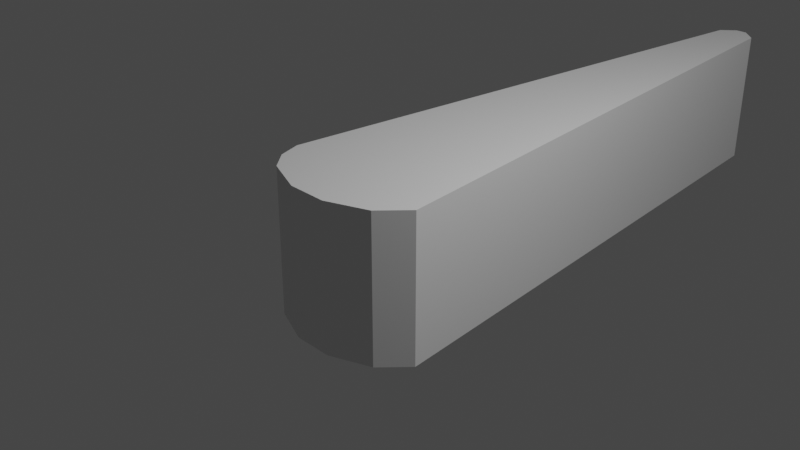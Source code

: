 # Source: Flipper.blend  (saved by Blender 3.3.6; exported with 4.5.12 LTS)
import bpy
from mathutils import Matrix  # noqa: F401  (used for matrix-valued properties, if any)

bpy.ops.wm.read_factory_settings(use_empty=True)
scene = bpy.context.scene
scene.name = 'Scene'

# ---- collections
col_collection = bpy.data.collections.new('Collection'); scene.collection.children.link(col_collection)

# ---- materials (node trees are filled in below, after node groups)
mat_material = bpy.data.materials.new('Material')
mat_material.alpha_threshold = 0.0
mat_material.use_transparent_shadow = False
mat_material.roughness = 0.5
mat_material.line_color = (0.0, 0.0, 0.0, 1.0)

# ---- material node trees
mat_material.use_nodes = True; mat_material.node_tree.nodes.clear()
_N = mat_material.node_tree.nodes; _L = mat_material.node_tree.links
n0 = _N.new('ShaderNodeOutputMaterial'); n0.name = 'Material Output'; n0.location = (300, 300)
n1 = _N.new('ShaderNodeBsdfPrincipled'); n1.name = 'Principled BSDF'; n1.location = (10, 300)
n1.distribution = 'GGX'
n1.subsurface_method = 'RANDOM_WALK_SKIN'
n1.inputs[3].default_value = 1.45
n1.inputs[27].default_value = (0.0, 0.0, 0.0, 1.0)
n1.inputs[28].default_value = 1.0
_L.new(n1.outputs[0], n0.inputs[0])
n0.is_active_output = True

# ---- world
world_world = bpy.data.worlds.new('World'); scene.world = world_world
world_world.use_nodes = True; world_world.node_tree.nodes.clear()
_N = world_world.node_tree.nodes; _L = world_world.node_tree.links
n0 = _N.new('ShaderNodeOutputWorld'); n0.name = 'World Output'; n0.location = (300, 300)
n1 = _N.new('ShaderNodeBackground'); n1.name = 'Background'; n1.location = (10, 300)
n1.inputs[0].default_value = (0.05088, 0.05088, 0.05088, 1.0)
_L.new(n1.outputs[0], n0.inputs[0])
n0.is_active_output = True
world_world.color = (0.05088, 0.05088, 0.05088)
world_world.use_sun_shadow = False
world_world.sun_shadow_jitter_overblur = 0.0

# ---- cameras
cam_camera = bpy.data.cameras.new('Camera')
cam_camera.clip_end = 100.0
cam_camera.ortho_scale = 7.314

# ---- lights
light_light = bpy.data.lights.new('Light', 'POINT')
light_light.transmission_factor = 0.0
light_light.energy = 1000.0
light_light.shadow_soft_size = 0.1
light_light.shadow_maximum_resolution = 0.006
light_light.use_absolute_resolution = True

# ---- meshes
me_cube = bpy.data.meshes.new('Cube')
me_cube.from_pydata([(-0.5786, 0.349, 0.6667), (0.4883, 1.379, 0.6667), (0.05919, 6.273, -1.0), (0.2396, 6.11, -1.0), (0.2363, 1.331, 0.6667), (-0.01566, 1.282, 0.6667), (-0.2379, 6.126, -1.0), (-0.07511, 6.273, -1.0), (-0.2677, 1.233, 0.6667), (-0.5196, 1.184, 0.6667), (0.9679, -0.7001, -1.0), (0.6984, -1.0, -1.0), (0.4273, 2.227, 0.6667), (-0.6751, -1.0, -1.0), (0.2053, 2.175, 0.6667), (-0.0167, 2.123, 0.6667), (0.2355, -1.183, -1.0), (-0.2122, -1.183, -1.0), (-0.2387, 2.071, 0.6667), (-0.4607, 2.019, 0.6667), (-0.8655, -0.7881, -1.0), (-0.9496, -0.5284, -1.0), (0.9224, -0.2745, -1.0), (0.8769, 0.1512, -1.0), (0.8314, 0.5768, -1.0), (0.7858, 1.003, -1.0), (0.7403, 1.428, -1.0), (0.6948, 1.854, -1.0), (0.6493, 2.28, -1.0), (0.6038, 2.705, -1.0), (0.5582, 3.131, -1.0), (0.5127, 3.557, -1.0), (0.4672, 3.982, -1.0), (0.4217, 4.408, -1.0), (0.3761, 4.834, -1.0), (0.3306, 5.259, -1.0), (0.2851, 5.685, -1.0), (0.3662, 3.076, 0.6667), (0.1742, 3.02, 0.6667), (-0.01774, 2.965, 0.6667), (-0.2097, 2.91, 0.6667), (-0.4017, 2.854, 0.6667), (0.3052, 3.924, 0.6667), (0.1432, 3.865, 0.6667), (-0.01879, 3.806, 0.6667), (-0.1808, 3.748, 0.6667), (-0.3428, 3.689, 0.6667), (0.2441, 4.772, 0.6667), (0.1122, 4.71, 0.6667), (-0.01983, 4.648, 0.6667), (-0.1518, 4.586, 0.6667), (-0.2838, 4.524, 0.6667), (0.1831, 5.62, 0.6667), (0.08112, 5.555, 0.6667), (-0.02087, 5.49, 0.6667), (-0.1229, 5.425, 0.6667), (-0.2248, 5.36, 0.6667), (0.009678, 6.248, 0.6667), (-0.03983, 6.224, 0.6667), (-0.08934, 6.199, 0.6667), (-0.1389, 6.175, 0.6667), (-0.1884, 6.151, 0.6667), (0.1609, -1.183, -1.0), (0.08628, -1.183, -1.0), (0.01165, -1.183, -1.0), (-0.06297, -1.183, -1.0), (-0.1376, -1.183, -1.0), (-0.2824, 5.71, -1.0), (-0.3268, 5.294, -1.0), (-0.3713, 4.879, -1.0), (-0.4158, 4.463, -1.0), (-0.4603, 4.047, -1.0), (-0.5048, 3.631, -1.0), (-0.5492, 3.215, -1.0), (-0.5937, 2.799, -1.0), (-0.6382, 2.383, -1.0), (-0.6827, 1.967, -1.0), (-0.7272, 1.551, -1.0), (-0.7716, 1.135, -1.0), (-0.8161, 0.7194, -1.0), (-0.8606, 0.3035, -1.0), (-0.9051, -0.1124, -1.0), (0.2396, 6.11, 0.6667), (0.2396, 6.11, 0.3333), (0.2396, 6.11, -2.98e-08), (0.2396, 6.11, -0.3333), (0.2396, 6.11, -0.6667), (0.05919, 6.273, -0.6667), (0.05919, 6.273, -0.3333), (0.05919, 6.273, 2.98e-08), (0.05919, 6.273, 0.3333), (0.05919, 6.273, 0.6667), (-0.07511, 6.273, 0.6667), (-0.07511, 6.273, 0.3333), (-0.07511, 6.273, -2.98e-08), (-0.07511, 6.273, -0.3333), (-0.07511, 6.273, -0.6667), (-0.2379, 6.126, -0.6667), (-0.2379, 6.126, -0.3333), (-0.2379, 6.126, 2.98e-08), (-0.2379, 6.126, 0.3333), (-0.2379, 6.126, 0.6667), (0.6984, -1.0, 0.6667), (0.6984, -1.0, 0.3333), (0.6984, -1.0, -2.98e-08), (0.6984, -1.0, -0.3333), (0.6984, -1.0, -0.6667), (0.9679, -0.7001, -0.6667), (0.9679, -0.7001, -0.3333), (0.9679, -0.7001, 2.98e-08), (0.9679, -0.7001, 0.3333), (0.9679, -0.7001, 0.6667), (-0.6751, -1.0, -0.6667), (-0.6751, -1.0, -0.3333), (-0.6751, -1.0, 2.98e-08), (-0.6751, -1.0, 0.3333), (-0.6751, -1.0, 0.6667), (-0.2122, -1.183, 0.6667), (-0.2122, -1.183, 0.3333), (-0.2122, -1.183, -2.98e-08), (-0.2122, -1.183, -0.3333), (-0.2122, -1.183, -0.6667), (0.2355, -1.183, -0.6667), (0.2355, -1.183, -0.3333), (0.2355, -1.183, 2.98e-08), (0.2355, -1.183, 0.3333), (0.2355, -1.183, 0.6667), (-0.9496, -0.5284, 0.6667), (-0.9496, -0.5284, 0.3333), (-0.9496, -0.5284, -2.98e-08), (-0.9496, -0.5284, -0.3333), (-0.9496, -0.5284, -0.6667), (-0.8655, -0.7881, -0.6667), (-0.8655, -0.7881, -0.3333), (-0.8655, -0.7881, 2.98e-08), (-0.8655, -0.7881, 0.3333), (-0.8655, -0.7881, 0.6667), (0.2851, 5.685, 0.6667), (0.2851, 5.685, 0.3333), (0.2851, 5.685, -2.98e-08), (0.2851, 5.685, -0.3333), (0.2851, 5.685, -0.6667), (0.3306, 5.259, 0.6667), (0.3306, 5.259, 0.3333), (0.3306, 5.259, -2.98e-08), (0.3306, 5.259, -0.3333), (0.3306, 5.259, -0.6667), (0.3761, 4.834, 0.6667), (0.3761, 4.834, 0.3333), (0.3761, 4.834, -2.98e-08), (0.3761, 4.834, -0.3333), (0.3761, 4.834, -0.6667), (0.4217, 4.408, 0.6667), (0.4217, 4.408, 0.3333), (0.4217, 4.408, -2.98e-08), (0.4217, 4.408, -0.3333), (0.4217, 4.408, -0.6667), (0.4672, 3.982, 0.6667), (0.4672, 3.982, 0.3333), (0.4672, 3.982, -2.98e-08), (0.4672, 3.982, -0.3333), (0.4672, 3.982, -0.6667), (0.5127, 3.557, 0.6667), (0.5127, 3.557, 0.3333), (0.5127, 3.557, -2.98e-08), (0.5127, 3.557, -0.3333), (0.5127, 3.557, -0.6667), (0.5582, 3.131, 0.6667), (0.5582, 3.131, 0.3333), (0.5582, 3.131, -2.98e-08), (0.5582, 3.131, -0.3333), (0.5582, 3.131, -0.6667), (0.6038, 2.705, 0.6667), (0.6038, 2.705, 0.3333), (0.6038, 2.705, -2.98e-08), (0.6038, 2.705, -0.3333), (0.6038, 2.705, -0.6667), (0.6493, 2.28, 0.6667), (0.6493, 2.28, 0.3333), (0.6493, 2.28, -2.98e-08), (0.6493, 2.28, -0.3333), (0.6493, 2.28, -0.6667), (0.6948, 1.854, 0.6667), (0.6948, 1.854, 0.3333), (0.6948, 1.854, -2.98e-08), (0.6948, 1.854, -0.3333), (0.6948, 1.854, -0.6667), (0.7403, 1.428, 0.6667), (0.7403, 1.428, 0.3333), (0.7403, 1.428, -2.98e-08), (0.7403, 1.428, -0.3333), (0.7403, 1.428, -0.6667), (0.7858, 1.003, 0.6667), (0.7858, 1.003, 0.3333), (0.7858, 1.003, -2.98e-08), (0.7858, 1.003, -0.3333), (0.7858, 1.003, -0.6667), (0.8314, 0.5768, 0.6667), (0.8314, 0.5768, 0.3333), (0.8314, 0.5768, -2.98e-08), (0.8314, 0.5768, -0.3333), (0.8314, 0.5768, -0.6667), (0.8769, 0.1512, 0.6667), (0.8769, 0.1512, 0.3333), (0.8769, 0.1512, -2.98e-08), (0.8769, 0.1512, -0.3333), (0.8769, 0.1512, -0.6667), (0.9224, -0.2745, 0.6667), (0.9224, -0.2745, 0.3333), (0.9224, -0.2745, -2.98e-08), (0.9224, -0.2745, -0.3333), (0.9224, -0.2745, -0.6667), (-0.9051, -0.1124, 0.6667), (-0.9051, -0.1124, 0.3333), (-0.9051, -0.1124, -2.98e-08), (-0.9051, -0.1124, -0.3333), (-0.9051, -0.1124, -0.6667), (-0.8606, 0.3035, 0.6667), (-0.8606, 0.3035, 0.3333), (-0.8606, 0.3035, -2.98e-08), (-0.8606, 0.3035, -0.3333), (-0.8606, 0.3035, -0.6667), (-0.8161, 0.7194, 0.6667), (-0.8161, 0.7194, 0.3333), (-0.8161, 0.7194, -2.98e-08), (-0.8161, 0.7194, -0.3333), (-0.8161, 0.7194, -0.6667), (-0.7716, 1.135, 0.6667), (-0.7716, 1.135, 0.3333), (-0.7716, 1.135, -2.98e-08), (-0.7716, 1.135, -0.3333), (-0.7716, 1.135, -0.6667), (-0.7272, 1.551, 0.6667), (-0.7272, 1.551, 0.3333), (-0.7272, 1.551, -2.98e-08), (-0.7272, 1.551, -0.3333), (-0.7272, 1.551, -0.6667), (-0.6827, 1.967, 0.6667), (-0.6827, 1.967, 0.3333), (-0.6827, 1.967, -2.98e-08), (-0.6827, 1.967, -0.3333), (-0.6827, 1.967, -0.6667), (-0.6382, 2.383, 0.6667), (-0.6382, 2.383, 0.3333), (-0.6382, 2.383, -2.98e-08), (-0.6382, 2.383, -0.3333), (-0.6382, 2.383, -0.6667), (-0.5937, 2.799, 0.6667), (-0.5937, 2.799, 0.3333), (-0.5937, 2.799, -2.98e-08), (-0.5937, 2.799, -0.3333), (-0.5937, 2.799, -0.6667), (-0.5492, 3.215, 0.6667), (-0.5492, 3.215, 0.3333), (-0.5492, 3.215, -2.98e-08), (-0.5492, 3.215, -0.3333), (-0.5492, 3.215, -0.6667), (-0.5048, 3.631, 0.6667), (-0.5048, 3.631, 0.3333), (-0.5048, 3.631, -2.98e-08), (-0.5048, 3.631, -0.3333), (-0.5048, 3.631, -0.6667), (-0.4603, 4.047, 0.6667), (-0.4603, 4.047, 0.3333), (-0.4603, 4.047, -2.98e-08), (-0.4603, 4.047, -0.3333), (-0.4603, 4.047, -0.6667), (-0.4158, 4.463, 0.6667), (-0.4158, 4.463, 0.3333), (-0.4158, 4.463, -2.98e-08), (-0.4158, 4.463, -0.3333), (-0.4158, 4.463, -0.6667), (-0.3713, 4.879, 0.6667), (-0.3713, 4.879, 0.3333), (-0.3713, 4.879, -2.98e-08), (-0.3713, 4.879, -0.3333), (-0.3713, 4.879, -0.6667), (-0.3268, 5.294, 0.6667), (-0.3268, 5.294, 0.3333), (-0.3268, 5.294, -2.98e-08), (-0.3268, 5.294, -0.3333), (-0.3268, 5.294, -0.6667), (-0.2824, 5.71, 0.6667), (-0.2824, 5.71, 0.3333), (-0.2824, 5.71, -2.98e-08), (-0.2824, 5.71, -0.3333), (-0.2824, 5.71, -0.6667), (-0.2966, 0.3946, 0.6667), (-0.01462, 0.4402, 0.6667), (0.2674, 0.4857, 0.6667), (0.5494, 0.5313, 0.6667), (-0.6376, -0.486, 0.6667), (-0.3256, -0.4437, 0.6667), (-0.01358, -0.4014, 0.6667), (0.2984, -0.3591, 0.6667), (0.6104, -0.3168, 0.6667), (0.4695, -1.0, 0.6667), (0.2406, -1.0, 0.6667), (0.01165, -1.0, 0.6667), (-0.2173, -1.0, 0.6667), (-0.4462, -1.0, 0.6667), (-0.56, -0.7735, 0.6667), (-0.2544, -0.7588, 0.6667), (0.05119, -0.7441, 0.6667), (0.3568, -0.7295, 0.6667), (0.6624, -0.7148, 0.6667), (-0.6081, -0.0685, 0.6667), (-0.3111, -0.02456, 0.6667), (-0.0141, 0.01937, 0.6667), (0.2829, 0.06331, 0.6667), (0.5799, 0.1072, 0.6667), (-0.5491, 0.7666, 0.6667), (-0.2821, 0.8138, 0.6667), (-0.01514, 0.861, 0.6667), (0.2519, 0.9081, 0.6667), (0.5188, 0.9553, 0.6667), (-0.4902, 1.602, 0.6667), (-0.2532, 1.652, 0.6667), (-0.01618, 1.703, 0.6667), (0.2208, 1.753, 0.6667), (0.4578, 1.803, 0.6667), (-0.4312, 2.437, 0.6667), (-0.2242, 2.49, 0.6667), (-0.01722, 2.544, 0.6667), (0.1898, 2.598, 0.6667), (0.3968, 2.651, 0.6667), (-0.3722, 3.272, 0.6667), (-0.1953, 3.329, 0.6667), (-0.01827, 3.386, 0.6667), (0.1587, 3.443, 0.6667), (0.3357, 3.5, 0.6667), (-0.3133, 4.107, 0.6667), (-0.1663, 4.167, 0.6667), (-0.01931, 4.227, 0.6667), (0.1277, 4.287, 0.6667), (0.2747, 4.348, 0.6667), (-0.2543, 4.942, 0.6667), (-0.1373, 5.005, 0.6667), (-0.02035, 5.069, 0.6667), (0.09664, 5.132, 0.6667), (0.2136, 5.196, 0.6667), (-0.1954, 5.777, 0.6667), (-0.1084, 5.844, 0.6667), (-0.02139, 5.91, 0.6667), (0.06559, 5.977, 0.6667), (0.1526, 6.044, 0.6667), (-0.1376, -1.183, 0.6667), (-0.06297, -1.183, 0.6667), (0.01165, -1.183, 0.6667), (0.08628, -1.183, 0.6667), (0.1609, -1.183, 0.6667), (-0.1376, -1.183, 0.3333), (-0.06297, -1.183, 0.3333), (0.01165, -1.183, 0.3333), (0.08628, -1.183, 0.3333), (0.1609, -1.183, 0.3333), (-0.1376, -1.183, -1.987e-08), (-0.06297, -1.183, -9.934e-09), (0.01165, -1.183, 8.882e-16), (0.08628, -1.183, 9.934e-09), (0.1609, -1.183, 1.987e-08), (-0.1376, -1.183, -0.3333), (-0.06297, -1.183, -0.3333), (0.01165, -1.183, -0.3333), (0.08628, -1.183, -0.3333), (0.1609, -1.183, -0.3333), (-0.1376, -1.183, -0.6667), (-0.06297, -1.183, -0.6667), (0.01165, -1.183, -0.6667), (0.08628, -1.183, -0.6667), (0.1609, -1.183, -0.6667), (0.03681, 6.273, -1.0), (0.01442, 6.273, -1.0), (-0.007959, 6.273, -1.0), (-0.03034, 6.273, -1.0), (-0.05272, 6.273, -1.0), (-0.05272, 6.273, -0.6667), (-0.03034, 6.273, -0.6667), (-0.007959, 6.273, -0.6667), (0.01442, 6.273, -0.6667), (0.03681, 6.273, -0.6667), (-0.05272, 6.273, -0.3333), (-0.03034, 6.273, -0.3333), (-0.007959, 6.273, -0.3333), (0.01442, 6.273, -0.3333), (0.03681, 6.273, -0.3333), (-0.05272, 6.273, -1.987e-08), (-0.03034, 6.273, -9.934e-09), (-0.007959, 6.273, 8.882e-16), (0.01442, 6.273, 9.934e-09), (0.03681, 6.273, 1.987e-08), (-0.05272, 6.273, 0.3333), (-0.03034, 6.273, 0.3333), (-0.007959, 6.273, 0.3333), (0.01442, 6.273, 0.3333), (0.03681, 6.273, 0.3333), (-0.05272, 6.273, 0.6667), (-0.03034, 6.273, 0.6667), (-0.007959, 6.273, 0.6667), (0.01442, 6.273, 0.6667), (0.03681, 6.273, 0.6667), (0.16, 6.113, -1.0), (0.08042, 6.116, -1.0), (0.0008464, 6.118, -1.0), (-0.07873, 6.121, -1.0), (-0.1583, 6.124, -1.0), (0.1905, 5.689, -1.0), (0.09594, 5.693, -1.0), (0.001368, 5.698, -1.0), (-0.09321, 5.702, -1.0), (-0.1878, 5.706, -1.0), (0.221, 5.265, -1.0), (0.1115, 5.271, -1.0), (0.001889, 5.277, -1.0), (-0.1077, 5.283, -1.0), (-0.2173, 5.289, -1.0), (0.2516, 4.841, -1.0), (0.127, 4.849, -1.0), (0.00241, 4.856, -1.0), (-0.1222, 4.864, -1.0), (-0.2467, 4.871, -1.0), (0.2821, 4.417, -1.0), (0.1425, 4.426, -1.0), (0.002931, 4.435, -1.0), (-0.1366, 4.444, -1.0), (-0.2762, 4.454, -1.0), (0.3126, 3.993, -1.0), (0.158, 4.004, -1.0), (0.003453, 4.014, -1.0), (-0.1511, 4.025, -1.0), (-0.3057, 4.036, -1.0), (0.3431, 3.569, -1.0), (0.1736, 3.581, -1.0), (0.003974, 3.594, -1.0), (-0.1656, 3.606, -1.0), (-0.3352, 3.618, -1.0), (0.3737, 3.145, -1.0), (0.1891, 3.159, -1.0), (0.004495, 3.173, -1.0), (-0.1801, 3.187, -1.0), (-0.3647, 3.201, -1.0), (0.4042, 2.721, -1.0), (0.2046, 2.736, -1.0), (0.005016, 2.752, -1.0), (-0.1946, 2.768, -1.0), (-0.3941, 2.783, -1.0), (0.4347, 2.297, -1.0), (0.2201, 2.314, -1.0), (0.005537, 2.331, -1.0), (-0.209, 2.349, -1.0), (-0.4236, 2.366, -1.0), (0.4652, 1.873, -1.0), (0.2356, 1.892, -1.0), (0.006059, 1.91, -1.0), (-0.2235, 1.929, -1.0), (-0.4531, 1.948, -1.0), (0.4957, 1.449, -1.0), (0.2512, 1.469, -1.0), (0.00658, 1.49, -1.0), (-0.238, 1.51, -1.0), (-0.4826, 1.531, -1.0), (0.5263, 1.025, -1.0), (0.2667, 1.047, -1.0), (0.007101, 1.069, -1.0), (-0.2525, 1.091, -1.0), (-0.5121, 1.113, -1.0), (0.5568, 0.6006, -1.0), (0.2822, 0.6244, -1.0), (0.007622, 0.6481, -1.0), (-0.267, 0.6719, -1.0), (-0.5415, 0.6956, -1.0), (0.5873, 0.1766, -1.0), (0.2977, 0.202, -1.0), (0.008144, 0.2273, -1.0), (-0.2814, 0.2527, -1.0), (-0.571, 0.2781, -1.0), (0.6178, -0.2475, -1.0), (0.3132, -0.2205, -1.0), (0.008665, -0.1935, -1.0), (-0.2959, -0.1665, -1.0), (-0.6005, -0.1394, -1.0), (-0.63, -0.557, -1.0), (-0.3104, -0.5856, -1.0), (0.009186, -0.6142, -1.0), (0.3288, -0.6429, -1.0), (0.6484, -0.6715, -1.0), (0.4378, -0.9647, -1.0), (0.1771, -0.9294, -1.0), (-0.08355, -0.8941, -1.0), (-0.3442, -0.8588, -1.0), (-0.6049, -0.8234, -1.0), (0.08376, -1.153, -1.0), (-0.06802, -1.122, -1.0), (-0.2198, -1.092, -1.0), (-0.3716, -1.061, -1.0), (-0.5234, -1.031, -1.0), (0.09872, -1.183, -1.0), (0.03653, -1.183, -1.0), (-0.02566, -1.183, -1.0), (-0.08785, -1.183, -1.0), (-0.15, -1.183, -1.0)], [], [(3, 87, 86), (357, 353, 352), (96, 6, 97), (348, 354, 349), (11, 107, 106), (358, 354, 353), (351, 347, 346), (405, 7, 375), (356, 352, 351), (62, 122, 370), (354, 360, 355), (21, 132, 131), (42, 334, 43), (349, 355, 350), (362, 358, 357), (361, 357, 356), (120, 356, 119), (364, 370, 365), (368, 364, 363), (362, 368, 363), (366, 362, 361), (121, 361, 120), (58, 397, 396), (101, 341, 61), (56, 282, 277), (277, 336, 56), (51, 272, 267), (267, 331, 51), (363, 359, 358), (300, 117, 346), (301, 116, 300), (291, 136, 301), (291, 212, 127), (217, 306, 0), (0, 222, 217), (227, 311, 9), (9, 232, 227), (237, 316, 19), (19, 242, 237), (247, 321, 41), (41, 252, 247), (257, 326, 46), (46, 262, 257), (281, 67, 68), (280, 286, 281), (279, 285, 280), (278, 284, 279), (277, 283, 278), (276, 68, 69), (275, 281, 276), (274, 280, 275), (273, 279, 274), (272, 278, 273), (271, 69, 70), (270, 276, 271), (269, 275, 270), (268, 274, 269), (267, 273, 268), (266, 70, 71), (265, 271, 266), (264, 270, 265), (263, 269, 264), (262, 268, 263), (261, 71, 72), (260, 266, 261), (259, 265, 260), (258, 264, 259), (257, 263, 258), (256, 72, 73), (255, 261, 256), (254, 260, 255), (253, 259, 254), (252, 258, 253), (251, 73, 74), (250, 256, 251), (249, 255, 250), (248, 254, 249), (247, 253, 248), (246, 74, 75), (245, 251, 246), (244, 250, 245), (243, 249, 244), (242, 248, 243), (241, 75, 76), (240, 246, 241), (239, 245, 240), (238, 244, 239), (237, 243, 238), (236, 76, 77), (235, 241, 236), (234, 240, 235), (233, 239, 234), (232, 238, 233), (231, 77, 78), (230, 236, 231), (229, 235, 230), (228, 234, 229), (227, 233, 228), (226, 78, 79), (225, 231, 226), (224, 230, 225), (223, 229, 224), (222, 228, 223), (221, 79, 80), (220, 226, 221), (219, 225, 220), (218, 224, 219), (217, 223, 218), (216, 80, 81), (215, 221, 216), (214, 220, 215), (213, 219, 214), (212, 218, 213), (131, 81, 21), (130, 216, 131), (129, 215, 130), (128, 214, 129), (127, 213, 128), (206, 22, 23), (205, 211, 206), (204, 210, 205), (203, 209, 204), (202, 208, 203), (201, 23, 24), (200, 206, 201), (200, 204, 205), (198, 204, 199), (197, 203, 198), (196, 24, 25), (195, 201, 196), (194, 200, 195), (193, 199, 194), (192, 198, 193), (191, 25, 26), (190, 196, 191), (189, 195, 190), (188, 194, 189), (187, 193, 188), (186, 26, 27), (185, 191, 186), (184, 190, 185), (183, 189, 184), (182, 188, 183), (181, 27, 28), (180, 186, 181), (179, 185, 180), (178, 184, 179), (177, 183, 178), (176, 28, 29), (175, 181, 176), (174, 180, 175), (173, 179, 174), (172, 178, 173), (171, 29, 30), (170, 176, 171), (169, 175, 170), (168, 174, 169), (167, 173, 168), (166, 30, 31), (165, 171, 166), (164, 170, 165), (163, 169, 164), (162, 168, 163), (161, 31, 32), (160, 166, 161), (159, 165, 160), (158, 164, 159), (157, 163, 158), (156, 32, 33), (155, 161, 156), (154, 160, 155), (153, 159, 154), (152, 158, 153), (151, 33, 34), (150, 156, 151), (149, 155, 150), (148, 154, 149), (147, 153, 148), (146, 34, 35), (145, 151, 146), (144, 150, 145), (143, 149, 144), (142, 148, 143), (141, 35, 36), (140, 146, 141), (139, 145, 140), (138, 144, 139), (137, 143, 138), (86, 36, 3), (85, 141, 86), (84, 140, 85), (83, 139, 84), (82, 138, 83), (364, 360, 359), (127, 135, 136), (128, 134, 135), (129, 133, 134), (130, 132, 133), (106, 16, 11), (105, 122, 106), (104, 123, 105), (103, 124, 104), (102, 125, 103), (119, 351, 118), (355, 126, 350), (360, 125, 355), (365, 124, 360), (370, 123, 365), (112, 20, 13), (113, 132, 112), (114, 133, 113), (115, 134, 114), (116, 135, 115), (286, 6, 67), (285, 97, 286), (284, 98, 285), (283, 99, 284), (282, 100, 283), (211, 10, 22), (210, 107, 211), (209, 108, 210), (208, 109, 209), (207, 110, 208), (118, 346, 117), (103, 111, 102), (104, 110, 103), (105, 109, 104), (106, 108, 105), (380, 2, 371), (385, 87, 380), (390, 88, 385), (395, 89, 390), (400, 90, 395), (352, 348, 347), (92, 100, 101), (93, 99, 100), (94, 98, 99), (95, 97, 98), (121, 13, 17), (120, 112, 121), (119, 113, 120), (118, 114, 119), (117, 115, 118), (157, 335, 42), (82, 90, 91), (83, 89, 90), (85, 89, 84), (86, 88, 85), (43, 333, 44), (44, 332, 45), (45, 331, 46), (42, 162, 157), (43, 330, 42), (44, 329, 43), (45, 328, 44), (46, 327, 45), (167, 330, 37), (37, 329, 38), (38, 328, 39), (39, 327, 40), (40, 326, 41), (37, 172, 167), (38, 325, 37), (39, 324, 38), (40, 323, 39), (41, 322, 40), (177, 325, 12), (12, 324, 14), (14, 323, 15), (15, 322, 18), (18, 321, 19), (12, 182, 177), (14, 320, 12), (15, 319, 14), (18, 318, 15), (19, 317, 18), (187, 320, 1), (1, 319, 4), (4, 318, 5), (5, 317, 8), (8, 316, 9), (1, 192, 187), (4, 315, 1), (5, 314, 4), (8, 313, 5), (9, 312, 8), (197, 315, 290), (290, 314, 289), (289, 313, 288), (288, 312, 287), (287, 311, 0), (290, 202, 197), (289, 310, 290), (288, 309, 289), (287, 308, 288), (0, 307, 287), (207, 310, 295), (295, 309, 294), (294, 308, 293), (293, 307, 292), (292, 306, 291), (207, 305, 111), (295, 304, 305), (294, 303, 304), (293, 302, 303), (292, 301, 302), (102, 305, 296), (296, 304, 297), (297, 303, 298), (298, 302, 299), (302, 300, 299), (296, 126, 102), (297, 350, 296), (298, 349, 297), (298, 347, 348), (299, 346, 347), (47, 152, 147), (48, 335, 47), (49, 334, 48), (50, 333, 49), (51, 332, 50), (147, 340, 47), (47, 339, 48), (48, 338, 49), (49, 337, 50), (50, 336, 51), (52, 142, 137), (53, 340, 52), (54, 339, 53), (55, 338, 54), (56, 337, 55), (137, 345, 52), (52, 344, 53), (53, 343, 54), (54, 342, 55), (55, 341, 56), (91, 345, 82), (58, 345, 57), (59, 344, 58), (60, 343, 59), (61, 342, 60), (17, 366, 121), (66, 367, 366), (65, 368, 367), (64, 369, 368), (369, 62, 370), (410, 6, 405), (415, 67, 410), (420, 68, 415), (425, 69, 420), (430, 70, 425), (435, 71, 430), (440, 72, 435), (445, 73, 440), (450, 74, 445), (455, 75, 450), (460, 76, 455), (465, 77, 460), (470, 78, 465), (475, 79, 470), (480, 80, 475), (22, 485, 476), (20, 481, 490), (13, 490, 495), (17, 495, 500), (62, 491, 16), (497, 491, 496), (498, 492, 497), (499, 493, 498), (500, 494, 499), (16, 486, 11), (491, 487, 486), (492, 488, 487), (493, 489, 488), (495, 489, 494), (11, 485, 10), (486, 484, 485), (487, 483, 484), (488, 482, 483), (490, 482, 489), (480, 21, 81), (479, 481, 480), (478, 482, 479), (477, 483, 478), (476, 484, 477), (476, 23, 22), (477, 471, 476), (478, 472, 477), (479, 473, 478), (480, 474, 479), (471, 24, 23), (472, 466, 471), (473, 467, 472), (474, 468, 473), (475, 469, 474), (466, 25, 24), (467, 461, 466), (468, 462, 467), (469, 463, 468), (470, 464, 469), (461, 26, 25), (462, 456, 461), (463, 457, 462), (464, 458, 463), (465, 459, 464), (456, 27, 26), (457, 451, 456), (458, 452, 457), (459, 453, 458), (460, 454, 459), (451, 28, 27), (452, 446, 451), (453, 447, 452), (454, 448, 453), (455, 449, 454), (446, 29, 28), (447, 441, 446), (448, 442, 447), (449, 443, 448), (450, 444, 449), (441, 30, 29), (442, 436, 441), (443, 437, 442), (444, 438, 443), (445, 439, 444), (436, 31, 30), (437, 431, 436), (438, 432, 437), (439, 433, 438), (440, 434, 439), (431, 32, 31), (432, 426, 431), (433, 427, 432), (434, 428, 433), (435, 429, 434), (426, 33, 32), (427, 421, 426), (428, 422, 427), (429, 423, 428), (430, 424, 429), (421, 34, 33), (422, 416, 421), (423, 417, 422), (424, 418, 423), (425, 419, 424), (416, 35, 34), (417, 411, 416), (418, 412, 417), (419, 413, 418), (420, 414, 419), (411, 36, 35), (412, 406, 411), (413, 407, 412), (414, 408, 413), (414, 410, 409), (406, 3, 36), (407, 401, 406), (408, 402, 407), (409, 403, 408), (409, 405, 404), (92, 391, 93), (396, 392, 391), (397, 393, 392), (398, 394, 393), (399, 395, 394), (93, 386, 94), (391, 387, 386), (392, 388, 387), (393, 389, 388), (389, 395, 390), (94, 381, 95), (386, 382, 381), (387, 383, 382), (388, 384, 383), (389, 385, 384), (95, 376, 96), (381, 377, 376), (382, 378, 377), (383, 379, 378), (384, 380, 379), (96, 375, 7), (376, 374, 375), (377, 373, 374), (378, 372, 373), (379, 371, 372), (401, 2, 3), (402, 371, 401), (403, 372, 402), (403, 374, 373), (404, 375, 374), (3, 2, 87), (357, 358, 353), (96, 7, 6), (348, 353, 354), (11, 10, 107), (358, 359, 354), (351, 352, 347), (405, 6, 7), (356, 357, 352), (62, 16, 122), (354, 359, 360), (21, 20, 132), (42, 335, 334), (349, 354, 355), (362, 363, 358), (361, 362, 357), (120, 361, 356), (364, 369, 370), (368, 369, 364), (362, 367, 368), (366, 367, 362), (121, 366, 361), (92, 101, 61), (61, 60, 92), (60, 59, 92), (58, 57, 397), (57, 91, 400), (59, 58, 92), (57, 400, 399), (399, 398, 57), (396, 92, 58), (397, 57, 398), (101, 282, 341), (56, 341, 282), (277, 272, 336), (51, 336, 272), (267, 262, 331), (363, 364, 359), (300, 116, 117), (301, 136, 116), (291, 127, 136), (291, 306, 212), (217, 212, 306), (0, 311, 222), (227, 222, 311), (9, 316, 232), (237, 232, 316), (19, 321, 242), (247, 242, 321), (41, 326, 252), (257, 252, 326), (46, 331, 262), (281, 286, 67), (280, 285, 286), (279, 284, 285), (278, 283, 284), (277, 282, 283), (276, 281, 68), (275, 280, 281), (274, 279, 280), (273, 278, 279), (272, 277, 278), (271, 276, 69), (270, 275, 276), (269, 274, 275), (268, 273, 274), (267, 272, 273), (266, 271, 70), (265, 270, 271), (264, 269, 270), (263, 268, 269), (262, 267, 268), (261, 266, 71), (260, 265, 266), (259, 264, 265), (258, 263, 264), (257, 262, 263), (256, 261, 72), (255, 260, 261), (254, 259, 260), (253, 258, 259), (252, 257, 258), (251, 256, 73), (250, 255, 256), (249, 254, 255), (248, 253, 254), (247, 252, 253), (246, 251, 74), (245, 250, 251), (244, 249, 250), (243, 248, 249), (242, 247, 248), (241, 246, 75), (240, 245, 246), (239, 244, 245), (238, 243, 244), (237, 242, 243), (236, 241, 76), (235, 240, 241), (234, 239, 240), (233, 238, 239), (232, 237, 238), (231, 236, 77), (230, 235, 236), (229, 234, 235), (228, 233, 234), (227, 232, 233), (226, 231, 78), (225, 230, 231), (224, 229, 230), (223, 228, 229), (222, 227, 228), (221, 226, 79), (220, 225, 226), (219, 224, 225), (218, 223, 224), (217, 222, 223), (216, 221, 80), (215, 220, 221), (214, 219, 220), (213, 218, 219), (212, 217, 218), (131, 216, 81), (130, 215, 216), (129, 214, 215), (128, 213, 214), (127, 212, 213), (206, 211, 22), (205, 210, 211), (204, 209, 210), (203, 208, 209), (202, 207, 208), (201, 206, 23), (200, 205, 206), (200, 199, 204), (198, 203, 204), (197, 202, 203), (196, 201, 24), (195, 200, 201), (194, 199, 200), (193, 198, 199), (192, 197, 198), (191, 196, 25), (190, 195, 196), (189, 194, 195), (188, 193, 194), (187, 192, 193), (186, 191, 26), (185, 190, 191), (184, 189, 190), (183, 188, 189), (182, 187, 188), (181, 186, 27), (180, 185, 186), (179, 184, 185), (178, 183, 184), (177, 182, 183), (176, 181, 28), (175, 180, 181), (174, 179, 180), (173, 178, 179), (172, 177, 178), (171, 176, 29), (170, 175, 176), (169, 174, 175), (168, 173, 174), (167, 172, 173), (166, 171, 30), (165, 170, 171), (164, 169, 170), (163, 168, 169), (162, 167, 168), (161, 166, 31), (160, 165, 166), (159, 164, 165), (158, 163, 164), (157, 162, 163), (156, 161, 32), (155, 160, 161), (154, 159, 160), (153, 158, 159), (152, 157, 158), (151, 156, 33), (150, 155, 156), (149, 154, 155), (148, 153, 154), (147, 152, 153), (146, 151, 34), (145, 150, 151), (144, 149, 150), (143, 148, 149), (142, 147, 148), (141, 146, 35), (140, 145, 146), (139, 144, 145), (138, 143, 144), (137, 142, 143), (86, 141, 36), (85, 140, 141), (84, 139, 140), (83, 138, 139), (82, 137, 138), (364, 365, 360), (127, 128, 135), (128, 129, 134), (129, 130, 133), (130, 131, 132), (106, 122, 16), (105, 123, 122), (104, 124, 123), (103, 125, 124), (102, 126, 125), (119, 356, 351), (355, 125, 126), (360, 124, 125), (365, 123, 124), (370, 122, 123), (112, 132, 20), (113, 133, 132), (114, 134, 133), (115, 135, 134), (116, 136, 135), (286, 97, 6), (285, 98, 97), (284, 99, 98), (283, 100, 99), (282, 101, 100), (211, 107, 10), (210, 108, 107), (209, 109, 108), (208, 110, 109), (207, 111, 110), (118, 351, 346), (103, 110, 111), (104, 109, 110), (105, 108, 109), (106, 107, 108), (380, 87, 2), (385, 88, 87), (390, 89, 88), (395, 90, 89), (400, 91, 90), (352, 353, 348), (92, 93, 100), (93, 94, 99), (94, 95, 98), (95, 96, 97), (121, 112, 13), (120, 113, 112), (119, 114, 113), (118, 115, 114), (117, 116, 115), (157, 152, 335), (82, 83, 90), (83, 84, 89), (85, 88, 89), (86, 87, 88), (43, 334, 333), (44, 333, 332), (45, 332, 331), (42, 330, 162), (43, 329, 330), (44, 328, 329), (45, 327, 328), (46, 326, 327), (167, 162, 330), (37, 330, 329), (38, 329, 328), (39, 328, 327), (40, 327, 326), (37, 325, 172), (38, 324, 325), (39, 323, 324), (40, 322, 323), (41, 321, 322), (177, 172, 325), (12, 325, 324), (14, 324, 323), (15, 323, 322), (18, 322, 321), (12, 320, 182), (14, 319, 320), (15, 318, 319), (18, 317, 318), (19, 316, 317), (187, 182, 320), (1, 320, 319), (4, 319, 318), (5, 318, 317), (8, 317, 316), (1, 315, 192), (4, 314, 315), (5, 313, 314), (8, 312, 313), (9, 311, 312), (197, 192, 315), (290, 315, 314), (289, 314, 313), (288, 313, 312), (287, 312, 311), (290, 310, 202), (289, 309, 310), (288, 308, 309), (287, 307, 308), (0, 306, 307), (207, 202, 310), (295, 310, 309), (294, 309, 308), (293, 308, 307), (292, 307, 306), (207, 295, 305), (295, 294, 304), (294, 293, 303), (293, 292, 302), (292, 291, 301), (102, 111, 305), (296, 305, 304), (297, 304, 303), (298, 303, 302), (302, 301, 300), (296, 350, 126), (297, 349, 350), (298, 348, 349), (298, 299, 347), (299, 300, 346), (47, 335, 152), (48, 334, 335), (49, 333, 334), (50, 332, 333), (51, 331, 332), (147, 142, 340), (47, 340, 339), (48, 339, 338), (49, 338, 337), (50, 337, 336), (52, 340, 142), (53, 339, 340), (54, 338, 339), (55, 337, 338), (56, 336, 337), (137, 82, 345), (52, 345, 344), (53, 344, 343), (54, 343, 342), (55, 342, 341), (91, 57, 345), (58, 344, 345), (59, 343, 344), (60, 342, 343), (61, 341, 342), (17, 66, 366), (66, 65, 367), (65, 64, 368), (64, 63, 369), (369, 63, 62), (410, 67, 6), (415, 68, 67), (420, 69, 68), (425, 70, 69), (430, 71, 70), (435, 72, 71), (440, 73, 72), (445, 74, 73), (450, 75, 74), (455, 76, 75), (460, 77, 76), (465, 78, 77), (470, 79, 78), (475, 80, 79), (480, 81, 80), (22, 10, 485), (20, 21, 481), (13, 20, 490), (17, 13, 495), (62, 496, 491), (497, 492, 491), (498, 493, 492), (499, 494, 493), (500, 495, 494), (16, 491, 486), (491, 492, 487), (492, 493, 488), (493, 494, 489), (495, 490, 489), (11, 486, 485), (486, 487, 484), (487, 488, 483), (488, 489, 482), (490, 481, 482), (480, 481, 21), (479, 482, 481), (478, 483, 482), (477, 484, 483), (476, 485, 484), (476, 471, 23), (477, 472, 471), (478, 473, 472), (479, 474, 473), (480, 475, 474), (471, 466, 24), (472, 467, 466), (473, 468, 467), (474, 469, 468), (475, 470, 469), (466, 461, 25), (467, 462, 461), (468, 463, 462), (469, 464, 463), (470, 465, 464), (461, 456, 26), (462, 457, 456), (463, 458, 457), (464, 459, 458), (465, 460, 459), (456, 451, 27), (457, 452, 451), (458, 453, 452), (459, 454, 453), (460, 455, 454), (451, 446, 28), (452, 447, 446), (453, 448, 447), (454, 449, 448), (455, 450, 449), (446, 441, 29), (447, 442, 441), (448, 443, 442), (449, 444, 443), (450, 445, 444), (441, 436, 30), (442, 437, 436), (443, 438, 437), (444, 439, 438), (445, 440, 439), (436, 431, 31), (437, 432, 431), (438, 433, 432), (439, 434, 433), (440, 435, 434), (431, 426, 32), (432, 427, 426), (433, 428, 427), (434, 429, 428), (435, 430, 429), (426, 421, 33), (427, 422, 421), (428, 423, 422), (429, 424, 423), (430, 425, 424), (421, 416, 34), (422, 417, 416), (423, 418, 417), (424, 419, 418), (425, 420, 419), (416, 411, 35), (417, 412, 411), (418, 413, 412), (419, 414, 413), (420, 415, 414), (411, 406, 36), (412, 407, 406), (413, 408, 407), (414, 409, 408), (414, 415, 410), (406, 401, 3), (407, 402, 401), (408, 403, 402), (409, 404, 403), (409, 410, 405), (92, 396, 391), (396, 397, 392), (397, 398, 393), (398, 399, 394), (399, 400, 395), (93, 391, 386), (391, 392, 387), (392, 393, 388), (393, 394, 389), (389, 394, 395), (94, 386, 381), (386, 387, 382), (387, 388, 383), (388, 389, 384), (389, 390, 385), (95, 381, 376), (381, 382, 377), (382, 383, 378), (383, 384, 379), (384, 385, 380), (96, 376, 375), (376, 377, 374), (377, 378, 373), (378, 379, 372), (379, 380, 371), (401, 371, 2), (402, 372, 371), (403, 373, 372), (403, 404, 374), (404, 405, 375)])
_uv = me_cube.uv_layers.new(name='UVMap')
_uv.uv.foreach_set('vector', [0.0, 0.0, 1.0, 0.0, 1.0, 1.0, 0.0, 0.0, 1.0, 0.0, 1.0, 1.0, 0.0, 0.0, 1.0, 0.0, 1.0, 1.0, 0.0, 0.0, 1.0, 0.0, 1.0, 1.0, 0.0, 0.0, 1.0, 0.0, 1.0, 1.0, 0.0, 0.0, 1.0, 0.0, 1.0, 1.0, 0.0, 0.0, 1.0, 0.0, 1.0, 1.0, 0.0, 0.0, 1.0, 0.0, 1.0, 1.0, 0.0, 0.0, 1.0, 0.0, 1.0, 1.0, 0.0, 0.0, 1.0, 0.0, 1.0, 1.0, 0.0, 0.0, 1.0, 0.0, 1.0, 1.0, 0.0, 0.0, 1.0, 0.0, 1.0, 1.0, 0.0, 0.0, 1.0, 0.0, 1.0, 1.0, 0.0, 0.0, 1.0, 0.0, 1.0, 1.0, 0.0, 0.0, 1.0, 0.0, 1.0, 1.0, 0.0, 0.0, 1.0, 0.0, 1.0, 1.0, 0.0, 0.0, 1.0, 0.0, 1.0, 1.0, 0.0, 0.0, 1.0, 0.0, 1.0, 1.0, 0.0, 0.0, 1.0, 0.0, 1.0, 1.0, 0.0, 0.0, 1.0, 0.0, 1.0, 1.0, 0.0, 0.0, 1.0, 0.0, 1.0, 1.0, 0.0, 0.0, 1.0, 0.0, 1.0, 1.0, 0.0, 0.0, 1.0, 0.0, 1.0, 1.0, 0.0, 0.0, 1.0, 0.0, 1.0, 1.0, 0.0, 0.0, 1.0, 0.0, 1.0, 1.0, 0.0, 0.0, 1.0, 0.0, 1.0, 1.0, 0.0, 0.0, 1.0, 0.0, 1.0, 1.0, 0.0, 0.0, 1.0, 0.0, 1.0, 1.0, 0.0, 0.0, 1.0, 0.0, 1.0, 1.0, 0.0, 0.0, 1.0, 0.0, 1.0, 1.0, 0.0, 0.0, 1.0, 0.0, 1.0, 1.0, 0.0, 0.0, 1.0, 0.0, 1.0, 1.0, 0.0, 0.0, 1.0, 0.0, 1.0, 1.0, 0.0, 0.0, 1.0, 0.0, 1.0, 1.0, 0.0, 0.0, 1.0, 0.0, 1.0, 1.0, 0.0, 0.0, 1.0, 0.0, 1.0, 1.0, 0.0, 0.0, 1.0, 0.0, 1.0, 1.0, 0.0, 0.0, 1.0, 0.0, 1.0, 1.0, 0.0, 0.0, 1.0, 0.0, 1.0, 1.0, 0.0, 0.0, 1.0, 0.0, 1.0, 1.0, 0.0, 0.0, 1.0, 0.0, 1.0, 1.0, 0.0, 0.0, 1.0, 0.0, 1.0, 1.0, 0.0, 0.0, 1.0, 0.0, 1.0, 1.0, 0.0, 0.0, 1.0, 0.0, 1.0, 1.0, 0.0, 0.0, 1.0, 0.0, 1.0, 1.0, 0.0, 0.0, 1.0, 0.0, 1.0, 1.0, 0.0, 0.0, 1.0, 0.0, 1.0, 1.0, 0.0, 0.0, 1.0, 0.0, 1.0, 1.0, 0.0, 0.0, 1.0, 0.0, 1.0, 1.0, 0.0, 0.0, 1.0, 0.0, 1.0, 1.0, 0.0, 0.0, 1.0, 0.0, 1.0, 1.0, 0.0, 0.0, 1.0, 0.0, 1.0, 1.0, 0.0, 0.0, 1.0, 0.0, 1.0, 1.0, 0.0, 0.0, 1.0, 0.0, 1.0, 1.0, 0.0, 0.0, 1.0, 0.0, 1.0, 1.0, 0.0, 0.0, 1.0, 0.0, 1.0, 1.0, 0.0, 0.0, 1.0, 0.0, 1.0, 1.0, 0.0, 0.0, 1.0, 0.0, 1.0, 1.0, 0.0, 0.0, 1.0, 0.0, 1.0, 1.0, 0.0, 0.0, 1.0, 0.0, 1.0, 1.0, 0.0, 0.0, 1.0, 0.0, 1.0, 1.0, 0.0, 0.0, 1.0, 0.0, 1.0, 1.0, 0.0, 0.0, 1.0, 0.0, 1.0, 1.0, 0.0, 0.0, 1.0, 0.0, 1.0, 1.0, 0.0, 0.0, 1.0, 0.0, 1.0, 1.0, 0.0, 0.0, 1.0, 0.0, 1.0, 1.0, 0.0, 0.0, 1.0, 0.0, 1.0, 1.0, 0.0, 0.0, 1.0, 0.0, 1.0, 1.0, 0.0, 0.0, 1.0, 0.0, 1.0, 1.0, 0.0, 0.0, 1.0, 0.0, 1.0, 1.0, 0.0, 0.0, 1.0, 0.0, 1.0, 1.0, 0.0, 0.0, 1.0, 0.0, 1.0, 1.0, 0.0, 0.0, 1.0, 0.0, 1.0, 1.0, 0.0, 0.0, 1.0, 0.0, 1.0, 1.0, 0.0, 0.0, 1.0, 0.0, 1.0, 1.0, 0.0, 0.0, 1.0, 0.0, 1.0, 1.0, 0.0, 0.0, 1.0, 0.0, 1.0, 1.0, 0.0, 0.0, 1.0, 0.0, 1.0, 1.0, 0.0, 0.0, 1.0, 0.0, 1.0, 1.0, 0.0, 0.0, 1.0, 0.0, 1.0, 1.0, 0.0, 0.0, 1.0, 0.0, 1.0, 1.0, 0.0, 0.0, 1.0, 0.0, 1.0, 1.0, 0.0, 0.0, 1.0, 0.0, 1.0, 1.0, 0.0, 0.0, 1.0, 0.0, 1.0, 1.0, 0.0, 0.0, 1.0, 0.0, 1.0, 1.0, 0.0, 0.0, 1.0, 0.0, 1.0, 1.0, 0.0, 0.0, 1.0, 0.0, 1.0, 1.0, 0.0, 0.0, 1.0, 0.0, 1.0, 1.0, 0.0, 0.0, 1.0, 0.0, 1.0, 1.0, 0.0, 0.0, 1.0, 0.0, 1.0, 1.0, 0.0, 0.0, 1.0, 0.0, 1.0, 1.0, 0.0, 0.0, 1.0, 0.0, 1.0, 1.0, 0.0, 0.0, 1.0, 0.0, 1.0, 1.0, 0.0, 0.0, 1.0, 0.0, 1.0, 1.0, 0.0, 0.0, 1.0, 0.0, 1.0, 1.0, 0.0, 0.0, 1.0, 0.0, 1.0, 1.0, 0.0, 0.0, 1.0, 0.0, 1.0, 1.0, 0.0, 0.0, 1.0, 0.0, 1.0, 1.0, 0.0, 0.0, 1.0, 0.0, 1.0, 1.0, 0.0, 0.0, 1.0, 0.0, 1.0, 1.0, 0.0, 0.0, 1.0, 0.0, 1.0, 1.0, 0.0, 0.0, 1.0, 0.0, 1.0, 1.0, 0.0, 0.0, 1.0, 0.0, 1.0, 1.0, 0.0, 0.0, 1.0, 0.0, 1.0, 1.0, 0.0, 0.0, 1.0, 0.0, 1.0, 1.0, 0.0, 0.0, 1.0, 0.0, 1.0, 1.0, 0.0, 0.0, 1.0, 0.0, 1.0, 1.0, 0.0, 0.0, 1.0, 0.0, 1.0, 1.0, 0.0, 0.0, 1.0, 0.0, 1.0, 1.0, 0.0, 0.0, 1.0, 0.0, 1.0, 1.0, 0.0, 0.0, 1.0, 0.0, 1.0, 1.0, 0.0, 0.0, 1.0, 0.0, 1.0, 1.0, 0.0, 0.0, 1.0, 0.0, 1.0, 1.0, 0.0, 0.0, 1.0, 0.0, 1.0, 1.0, 0.0, 0.0, 1.0, 0.0, 1.0, 1.0, 0.0, 0.0, 1.0, 0.0, 1.0, 1.0, 0.0, 0.0, 1.0, 0.0, 1.0, 1.0, 0.0, 0.0, 1.0, 0.0, 1.0, 1.0, 0.0, 0.0, 1.0, 0.0, 1.0, 1.0, 0.0, 0.0, 1.0, 0.0, 1.0, 1.0, 0.0, 0.0, 1.0, 0.0, 1.0, 1.0, 0.0, 0.0, 1.0, 0.0, 1.0, 1.0, 0.0, 0.0, 1.0, 0.0, 1.0, 1.0, 0.0, 0.0, 1.0, 0.0, 1.0, 1.0, 0.0, 0.0, 1.0, 0.0, 1.0, 1.0, 0.0, 0.0, 1.0, 0.0, 1.0, 1.0, 0.0, 0.0, 1.0, 0.0, 1.0, 1.0, 0.0, 0.0, 1.0, 0.0, 1.0, 1.0, 0.0, 0.0, 1.0, 0.0, 1.0, 1.0, 0.0, 0.0, 1.0, 0.0, 1.0, 1.0, 0.0, 0.0, 1.0, 0.0, 1.0, 1.0, 0.0, 0.0, 1.0, 0.0, 1.0, 1.0, 0.0, 0.0, 1.0, 0.0, 1.0, 1.0, 0.0, 0.0, 1.0, 0.0, 1.0, 1.0, 0.0, 0.0, 1.0, 0.0, 1.0, 1.0, 0.0, 0.0, 1.0, 0.0, 1.0, 1.0, 0.0, 0.0, 1.0, 0.0, 1.0, 1.0, 0.0, 0.0, 1.0, 0.0, 1.0, 1.0, 0.0, 0.0, 1.0, 0.0, 1.0, 1.0, 0.0, 0.0, 1.0, 0.0, 1.0, 1.0, 0.0, 0.0, 1.0, 0.0, 1.0, 1.0, 0.0, 0.0, 1.0, 0.0, 1.0, 1.0, 0.0, 0.0, 1.0, 0.0, 1.0, 1.0, 0.0, 0.0, 1.0, 0.0, 1.0, 1.0, 0.0, 0.0, 1.0, 0.0, 1.0, 1.0, 0.0, 0.0, 1.0, 0.0, 1.0, 1.0, 0.0, 0.0, 1.0, 0.0, 1.0, 1.0, 0.0, 0.0, 1.0, 0.0, 1.0, 1.0, 0.0, 0.0, 1.0, 0.0, 1.0, 1.0, 0.0, 0.0, 1.0, 0.0, 1.0, 1.0, 0.0, 0.0, 1.0, 0.0, 1.0, 1.0, 0.0, 0.0, 1.0, 0.0, 1.0, 1.0, 0.0, 0.0, 1.0, 0.0, 1.0, 1.0, 0.0, 0.0, 1.0, 0.0, 1.0, 1.0, 0.0, 0.0, 1.0, 0.0, 1.0, 1.0, 0.0, 0.0, 1.0, 0.0, 1.0, 1.0, 0.0, 0.0, 1.0, 0.0, 1.0, 1.0, 0.0, 0.0, 1.0, 0.0, 1.0, 1.0, 0.0, 0.0, 1.0, 0.0, 1.0, 1.0, 0.0, 0.0, 1.0, 0.0, 1.0, 1.0, 0.0, 0.0, 1.0, 0.0, 1.0, 1.0, 0.0, 0.0, 1.0, 0.0, 1.0, 1.0, 0.0, 0.0, 1.0, 0.0, 1.0, 1.0, 0.0, 0.0, 1.0, 0.0, 1.0, 1.0, 0.0, 0.0, 1.0, 0.0, 1.0, 1.0, 0.0, 0.0, 1.0, 0.0, 1.0, 1.0, 0.0, 0.0, 1.0, 0.0, 1.0, 1.0, 0.0, 0.0, 1.0, 0.0, 1.0, 1.0, 0.0, 0.0, 1.0, 0.0, 1.0, 1.0, 0.0, 0.0, 1.0, 0.0, 1.0, 1.0, 0.0, 0.0, 1.0, 0.0, 1.0, 1.0, 0.0, 0.0, 1.0, 0.0, 1.0, 1.0, 0.0, 0.0, 1.0, 0.0, 1.0, 1.0, 0.0, 0.0, 1.0, 0.0, 1.0, 1.0, 0.0, 0.0, 1.0, 0.0, 1.0, 1.0, 0.0, 0.0, 1.0, 0.0, 1.0, 1.0, 0.0, 0.0, 1.0, 0.0, 1.0, 1.0, 0.0, 0.0, 1.0, 0.0, 1.0, 1.0, 0.0, 0.0, 1.0, 0.0, 1.0, 1.0, 0.0, 0.0, 1.0, 0.0, 1.0, 1.0, 0.0, 0.0, 1.0, 0.0, 1.0, 1.0, 0.0, 0.0, 1.0, 0.0, 1.0, 1.0, 0.0, 0.0, 1.0, 0.0, 1.0, 1.0, 0.0, 0.0, 1.0, 0.0, 1.0, 1.0, 0.0, 0.0, 1.0, 0.0, 1.0, 1.0, 0.0, 0.0, 1.0, 0.0, 1.0, 1.0, 0.0, 0.0, 1.0, 0.0, 1.0, 1.0, 0.0, 0.0, 1.0, 0.0, 1.0, 1.0, 0.0, 0.0, 1.0, 0.0, 1.0, 1.0, 0.0, 0.0, 1.0, 0.0, 1.0, 1.0, 0.0, 0.0, 1.0, 0.0, 1.0, 1.0, 0.0, 0.0, 1.0, 0.0, 1.0, 1.0, 0.0, 0.0, 1.0, 0.0, 1.0, 1.0, 0.0, 0.0, 1.0, 0.0, 1.0, 1.0, 0.0, 0.0, 1.0, 0.0, 1.0, 1.0, 0.0, 0.0, 1.0, 0.0, 1.0, 1.0, 0.0, 0.0, 1.0, 0.0, 1.0, 1.0, 0.0, 0.0, 1.0, 0.0, 1.0, 1.0, 0.0, 0.0, 1.0, 0.0, 1.0, 1.0, 0.0, 0.0, 1.0, 0.0, 1.0, 1.0, 0.0, 0.0, 1.0, 0.0, 1.0, 1.0, 0.0, 0.0, 1.0, 0.0, 1.0, 1.0, 0.0, 0.0, 1.0, 0.0, 1.0, 1.0, 0.0, 0.0, 1.0, 0.0, 1.0, 1.0, 0.0, 0.0, 1.0, 0.0, 1.0, 1.0, 0.0, 0.0, 1.0, 0.0, 1.0, 1.0, 0.0, 0.0, 1.0, 0.0, 1.0, 1.0, 0.0, 0.0, 1.0, 0.0, 1.0, 1.0, 0.0, 0.0, 1.0, 0.0, 1.0, 1.0, 0.0, 0.0, 1.0, 0.0, 1.0, 1.0, 0.0, 0.0, 1.0, 0.0, 1.0, 1.0, 0.0, 0.0, 1.0, 0.0, 1.0, 1.0, 0.0, 0.0, 1.0, 0.0, 1.0, 1.0, 0.0, 0.0, 1.0, 0.0, 1.0, 1.0, 0.0, 0.0, 1.0, 0.0, 1.0, 1.0, 0.0, 0.0, 1.0, 0.0, 1.0, 1.0, 0.0, 0.0, 1.0, 0.0, 1.0, 1.0, 0.0, 0.0, 1.0, 0.0, 1.0, 1.0, 0.0, 0.0, 1.0, 0.0, 1.0, 1.0, 0.0, 0.0, 1.0, 0.0, 1.0, 1.0, 0.0, 0.0, 1.0, 0.0, 1.0, 1.0, 0.0, 0.0, 1.0, 0.0, 1.0, 1.0, 0.0, 0.0, 1.0, 0.0, 1.0, 1.0, 0.0, 0.0, 1.0, 0.0, 1.0, 1.0, 0.0, 0.0, 1.0, 0.0, 1.0, 1.0, 0.0, 0.0, 1.0, 0.0, 1.0, 1.0, 0.0, 0.0, 1.0, 0.0, 1.0, 1.0, 0.0, 0.0, 1.0, 0.0, 1.0, 1.0, 0.0, 0.0, 1.0, 0.0, 1.0, 1.0, 0.0, 0.0, 1.0, 0.0, 1.0, 1.0, 0.0, 0.0, 1.0, 0.0, 1.0, 1.0, 0.0, 0.0, 1.0, 0.0, 1.0, 1.0, 0.0, 0.0, 1.0, 0.0, 1.0, 1.0, 0.0, 0.0, 1.0, 0.0, 1.0, 1.0, 0.0, 0.0, 1.0, 0.0, 1.0, 1.0, 0.0, 0.0, 1.0, 0.0, 1.0, 1.0, 0.0, 0.0, 1.0, 0.0, 1.0, 1.0, 0.0, 0.0, 1.0, 0.0, 1.0, 1.0, 0.0, 0.0, 1.0, 0.0, 1.0, 1.0, 0.0, 0.0, 1.0, 0.0, 1.0, 1.0, 0.0, 0.0, 1.0, 0.0, 1.0, 1.0, 0.0, 0.0, 1.0, 0.0, 1.0, 1.0, 0.0, 0.0, 1.0, 0.0, 1.0, 1.0, 0.0, 0.0, 1.0, 0.0, 1.0, 1.0, 0.0, 0.0, 1.0, 0.0, 1.0, 1.0, 0.0, 0.0, 1.0, 0.0, 1.0, 1.0, 0.0, 0.0, 1.0, 0.0, 1.0, 1.0, 0.0, 0.0, 1.0, 0.0, 1.0, 1.0, 0.0, 0.0, 1.0, 0.0, 1.0, 1.0, 0.0, 0.0, 1.0, 0.0, 1.0, 1.0, 0.0, 0.0, 1.0, 0.0, 1.0, 1.0, 0.0, 0.0, 1.0, 0.0, 1.0, 1.0, 0.0, 0.0, 1.0, 0.0, 1.0, 1.0, 0.0, 0.0, 1.0, 0.0, 1.0, 1.0, 0.0, 0.0, 1.0, 0.0, 1.0, 1.0, 0.0, 0.0, 1.0, 0.0, 1.0, 1.0, 0.0, 0.0, 1.0, 0.0, 1.0, 1.0, 0.0, 0.0, 1.0, 0.0, 1.0, 1.0, 0.0, 0.0, 1.0, 0.0, 1.0, 1.0, 0.0, 0.0, 1.0, 0.0, 1.0, 1.0, 0.0, 0.0, 1.0, 0.0, 1.0, 1.0, 0.0, 0.0, 1.0, 0.0, 1.0, 1.0, 0.0, 0.0, 1.0, 0.0, 1.0, 1.0, 0.0, 0.0, 1.0, 0.0, 1.0, 1.0, 0.0, 0.0, 1.0, 0.0, 1.0, 1.0, 0.0, 0.0, 1.0, 0.0, 1.0, 1.0, 0.0, 0.0, 1.0, 0.0, 1.0, 1.0, 0.0, 0.0, 1.0, 0.0, 1.0, 1.0, 0.0, 0.0, 1.0, 0.0, 1.0, 1.0, 0.0, 0.0, 1.0, 0.0, 1.0, 1.0, 0.0, 0.0, 1.0, 0.0, 1.0, 1.0, 0.0, 0.0, 1.0, 0.0, 1.0, 1.0, 0.0, 0.0, 1.0, 0.0, 1.0, 1.0, 0.0, 0.0, 1.0, 0.0, 1.0, 1.0, 0.0, 0.0, 1.0, 0.0, 1.0, 1.0, 0.0, 0.0, 1.0, 0.0, 1.0, 1.0, 0.0, 0.0, 1.0, 0.0, 1.0, 1.0, 0.0, 0.0, 1.0, 0.0, 1.0, 1.0, 0.0, 0.0, 1.0, 0.0, 1.0, 1.0, 0.0, 0.0, 1.0, 0.0, 1.0, 1.0, 0.0, 0.0, 1.0, 0.0, 1.0, 1.0, 0.0, 0.0, 1.0, 0.0, 1.0, 1.0, 0.0, 0.0, 1.0, 0.0, 1.0, 1.0, 0.0, 0.0, 1.0, 0.0, 1.0, 1.0, 0.0, 0.0, 1.0, 0.0, 1.0, 1.0, 0.0, 0.0, 1.0, 0.0, 1.0, 1.0, 0.0, 0.0, 1.0, 0.0, 1.0, 1.0, 0.0, 0.0, 1.0, 0.0, 1.0, 1.0, 0.0, 0.0, 1.0, 0.0, 1.0, 1.0, 0.0, 0.0, 1.0, 0.0, 1.0, 1.0, 0.0, 0.0, 1.0, 0.0, 1.0, 1.0, 0.0, 0.0, 1.0, 0.0, 1.0, 1.0, 0.0, 0.0, 1.0, 0.0, 1.0, 1.0, 0.0, 0.0, 1.0, 0.0, 1.0, 1.0, 0.0, 0.0, 1.0, 0.0, 1.0, 1.0, 0.0, 0.0, 1.0, 0.0, 1.0, 1.0, 0.0, 0.0, 1.0, 0.0, 1.0, 1.0, 0.0, 0.0, 1.0, 0.0, 1.0, 1.0, 0.0, 0.0, 1.0, 0.0, 1.0, 1.0, 0.0, 0.0, 1.0, 0.0, 1.0, 1.0, 0.0, 0.0, 1.0, 0.0, 1.0, 1.0, 0.0, 0.0, 1.0, 0.0, 1.0, 1.0, 0.0, 0.0, 1.0, 0.0, 1.0, 1.0, 0.0, 0.0, 1.0, 0.0, 1.0, 1.0, 0.0, 0.0, 1.0, 0.0, 1.0, 1.0, 0.0, 0.0, 1.0, 0.0, 1.0, 1.0, 0.0, 0.0, 1.0, 0.0, 1.0, 1.0, 0.0, 0.0, 1.0, 0.0, 1.0, 1.0, 0.0, 0.0, 1.0, 0.0, 1.0, 1.0, 0.0, 0.0, 1.0, 0.0, 1.0, 1.0, 0.0, 0.0, 1.0, 0.0, 1.0, 1.0, 0.0, 0.0, 1.0, 0.0, 1.0, 1.0, 0.0, 0.0, 1.0, 0.0, 1.0, 1.0, 0.0, 0.0, 1.0, 0.0, 1.0, 1.0, 0.0, 0.0, 1.0, 0.0, 1.0, 1.0, 0.0, 0.0, 1.0, 0.0, 1.0, 1.0, 0.0, 0.0, 1.0, 0.0, 1.0, 1.0, 0.0, 0.0, 1.0, 0.0, 1.0, 1.0, 0.0, 0.0, 1.0, 0.0, 1.0, 1.0, 0.0, 0.0, 1.0, 0.0, 1.0, 1.0, 0.0, 0.0, 1.0, 0.0, 1.0, 1.0, 0.0, 0.0, 1.0, 0.0, 1.0, 1.0, 0.0, 0.0, 1.0, 0.0, 1.0, 1.0, 0.0, 0.0, 1.0, 0.0, 1.0, 1.0, 0.0, 0.0, 1.0, 0.0, 1.0, 1.0, 0.0, 0.0, 1.0, 0.0, 1.0, 1.0, 0.0, 0.0, 1.0, 0.0, 1.0, 1.0, 0.0, 0.0, 1.0, 0.0, 1.0, 1.0, 0.0, 0.0, 1.0, 0.0, 1.0, 1.0, 0.0, 0.0, 1.0, 0.0, 1.0, 1.0, 0.0, 0.0, 1.0, 0.0, 1.0, 1.0, 0.0, 0.0, 1.0, 0.0, 1.0, 1.0, 0.0, 0.0, 1.0, 0.0, 1.0, 1.0, 0.0, 0.0, 1.0, 0.0, 1.0, 1.0, 0.0, 0.0, 1.0, 0.0, 1.0, 1.0, 0.0, 0.0, 1.0, 0.0, 1.0, 1.0, 0.0, 0.0, 1.0, 0.0, 1.0, 1.0, 0.0, 0.0, 1.0, 0.0, 1.0, 1.0, 0.0, 0.0, 1.0, 0.0, 1.0, 1.0, 0.0, 0.0, 1.0, 0.0, 1.0, 1.0, 0.0, 0.0, 1.0, 0.0, 1.0, 1.0, 0.0, 0.0, 1.0, 0.0, 1.0, 1.0, 0.0, 0.0, 1.0, 0.0, 1.0, 1.0, 0.0, 0.0, 1.0, 0.0, 1.0, 1.0, 0.0, 0.0, 1.0, 0.0, 1.0, 1.0, 0.0, 0.0, 1.0, 0.0, 1.0, 1.0, 0.0, 0.0, 1.0, 0.0, 1.0, 1.0, 0.0, 0.0, 1.0, 0.0, 1.0, 1.0, 0.0, 0.0, 1.0, 0.0, 1.0, 1.0, 0.0, 0.0, 1.0, 0.0, 1.0, 1.0, 0.0, 0.0, 1.0, 0.0, 1.0, 1.0, 0.0, 0.0, 1.0, 0.0, 1.0, 1.0, 0.0, 0.0, 1.0, 0.0, 1.0, 1.0, 0.0, 0.0, 1.0, 0.0, 1.0, 1.0, 0.0, 0.0, 1.0, 0.0, 1.0, 1.0, 0.0, 0.0, 1.0, 0.0, 1.0, 1.0, 0.0, 0.0, 1.0, 0.0, 1.0, 1.0, 0.0, 0.0, 1.0, 0.0, 1.0, 1.0, 0.0, 0.0, 1.0, 0.0, 1.0, 1.0, 0.0, 0.0, 1.0, 0.0, 1.0, 1.0, 0.0, 0.0, 1.0, 0.0, 1.0, 1.0, 0.0, 0.0, 1.0, 0.0, 1.0, 1.0, 0.0, 0.0, 1.0, 0.0, 1.0, 1.0, 0.0, 0.0, 1.0, 0.0, 1.0, 1.0, 0.0, 0.0, 1.0, 0.0, 1.0, 1.0, 0.0, 0.0, 1.0, 0.0, 1.0, 1.0, 0.0, 0.0, 1.0, 0.0, 1.0, 1.0, 0.0, 0.0, 1.0, 0.0, 1.0, 1.0, 0.0, 0.0, 1.0, 0.0, 1.0, 1.0, 0.0, 0.0, 1.0, 0.0, 1.0, 1.0, 0.0, 0.0, 1.0, 0.0, 1.0, 1.0, 0.0, 0.0, 1.0, 0.0, 1.0, 1.0, 0.0, 0.0, 1.0, 0.0, 1.0, 1.0, 0.0, 0.0, 1.0, 0.0, 1.0, 1.0, 0.0, 0.0, 1.0, 0.0, 1.0, 1.0, 0.0, 0.0, 1.0, 0.0, 1.0, 1.0, 0.0, 0.0, 1.0, 0.0, 1.0, 1.0, 0.0, 0.0, 1.0, 0.0, 1.0, 1.0, 0.0, 0.0, 1.0, 0.0, 1.0, 1.0, 0.0, 0.0, 1.0, 0.0, 1.0, 1.0, 0.0, 0.0, 1.0, 0.0, 1.0, 1.0, 0.0, 0.0, 1.0, 0.0, 1.0, 1.0, 0.0, 0.0, 1.0, 0.0, 1.0, 1.0, 0.0, 0.0, 1.0, 0.0, 1.0, 1.0, 0.0, 0.0, 1.0, 0.0, 1.0, 1.0, 0.0, 0.0, 1.0, 0.0, 1.0, 1.0, 0.0, 0.0, 1.0, 0.0, 1.0, 1.0, 0.0, 0.0, 1.0, 0.0, 1.0, 1.0, 0.0, 0.0, 1.0, 0.0, 1.0, 1.0, 0.0, 0.0, 1.0, 0.0, 1.0, 1.0, 0.0, 0.0, 1.0, 0.0, 1.0, 1.0, 0.0, 0.0, 1.0, 0.0, 1.0, 1.0, 0.0, 0.0, 1.0, 0.0, 1.0, 1.0, 0.0, 0.0, 1.0, 0.0, 1.0, 1.0, 0.0, 0.0, 1.0, 0.0, 1.0, 1.0, 0.0, 0.0, 1.0, 0.0, 1.0, 1.0, 0.0, 0.0, 1.0, 0.0, 1.0, 1.0, 0.0, 0.0, 1.0, 0.0, 1.0, 1.0, 0.0, 0.0, 1.0, 0.0, 1.0, 1.0, 0.0, 0.0, 1.0, 0.0, 1.0, 1.0, 0.0, 0.0, 1.0, 0.0, 1.0, 1.0, 0.0, 0.0, 1.0, 0.0, 1.0, 1.0, 0.0, 0.0, 1.0, 0.0, 1.0, 1.0, 0.0, 0.0, 1.0, 0.0, 1.0, 1.0, 0.0, 0.0, 1.0, 0.0, 1.0, 1.0, 0.0, 0.0, 1.0, 0.0, 1.0, 1.0, 0.0, 0.0, 1.0, 0.0, 1.0, 1.0, 0.0, 0.0, 1.0, 0.0, 1.0, 1.0, 0.0, 0.0, 1.0, 0.0, 1.0, 1.0, 0.0, 0.0, 1.0, 0.0, 1.0, 1.0, 0.0, 0.0, 1.0, 0.0, 1.0, 1.0, 0.0, 0.0, 1.0, 0.0, 1.0, 1.0, 0.0, 0.0, 1.0, 0.0, 1.0, 1.0, 0.0, 0.0, 1.0, 0.0, 1.0, 1.0, 0.0, 0.0, 1.0, 0.0, 1.0, 1.0, 0.0, 0.0, 1.0, 0.0, 1.0, 1.0, 0.0, 0.0, 1.0, 0.0, 1.0, 1.0, 0.0, 0.0, 1.0, 0.0, 1.0, 1.0, 0.0, 0.0, 1.0, 0.0, 1.0, 1.0, 0.0, 0.0, 1.0, 0.0, 1.0, 1.0, 0.0, 0.0, 1.0, 0.0, 1.0, 1.0, 0.0, 0.0, 1.0, 0.0, 1.0, 1.0, 0.0, 0.0, 1.0, 0.0, 1.0, 1.0, 0.0, 0.0, 1.0, 0.0, 1.0, 1.0, 0.0, 0.0, 1.0, 0.0, 1.0, 1.0, 0.0, 0.0, 1.0, 0.0, 1.0, 1.0, 0.0, 0.0, 1.0, 0.0, 1.0, 1.0, 0.0, 0.0, 1.0, 0.0, 1.0, 1.0, 0.0, 0.0, 1.0, 0.0, 1.0, 1.0, 0.0, 0.0, 1.0, 0.0, 1.0, 1.0, 0.0, 0.0, 1.0, 0.0, 1.0, 1.0, 0.0, 0.0, 1.0, 0.0, 1.0, 1.0, 0.0, 0.0, 1.0, 0.0, 1.0, 1.0, 0.0, 0.0, 1.0, 0.0, 1.0, 1.0, 0.0, 0.0, 1.0, 0.0, 1.0, 1.0, 0.0, 0.0, 1.0, 0.0, 1.0, 1.0, 0.0, 0.0, 1.0, 0.0, 1.0, 1.0, 0.0, 0.0, 1.0, 0.0, 1.0, 1.0, 0.0, 0.0, 1.0, 0.0, 1.0, 1.0, 0.0, 0.0, 1.0, 0.0, 1.0, 1.0, 0.0, 0.0, 1.0, 0.0, 1.0, 1.0, 0.0, 0.0, 1.0, 0.0, 1.0, 1.0, 0.0, 0.0, 1.0, 0.0, 1.0, 1.0, 0.0, 0.0, 1.0, 0.0, 1.0, 1.0, 0.0, 0.0, 1.0, 0.0, 1.0, 1.0, 0.0, 0.0, 1.0, 0.0, 1.0, 1.0, 0.0, 0.0, 1.0, 0.0, 1.0, 1.0, 0.0, 0.0, 1.0, 0.0, 1.0, 1.0, 0.0, 0.0, 1.0, 0.0, 1.0, 1.0, 0.0, 0.0, 1.0, 0.0, 1.0, 1.0, 0.0, 0.0, 1.0, 0.0, 1.0, 1.0, 0.0, 0.0, 1.0, 0.0, 1.0, 1.0, 0.0, 0.0, 1.0, 0.0, 1.0, 1.0, 0.0, 0.0, 1.0, 0.0, 1.0, 1.0, 0.0, 0.0, 1.0, 0.0, 1.0, 1.0, 0.0, 0.0, 1.0, 0.0, 1.0, 1.0, 0.0, 0.0, 1.0, 0.0, 1.0, 1.0, 0.0, 0.0, 1.0, 0.0, 1.0, 1.0, 0.0, 0.0, 1.0, 0.0, 1.0, 1.0, 0.0, 0.0, 1.0, 0.0, 1.0, 1.0, 0.0, 0.0, 1.0, 0.0, 1.0, 1.0, 0.0, 0.0, 1.0, 0.0, 1.0, 1.0, 0.0, 0.0, 1.0, 0.0, 1.0, 1.0, 0.0, 0.0, 1.0, 0.0, 1.0, 1.0, 0.0, 0.0, 1.0, 0.0, 1.0, 1.0, 0.0, 0.0, 1.0, 0.0, 1.0, 1.0, 0.0, 0.0, 1.0, 0.0, 1.0, 1.0, 0.0, 0.0, 1.0, 0.0, 1.0, 1.0, 0.0, 0.0, 1.0, 0.0, 1.0, 1.0, 0.0, 0.0, 1.0, 0.0, 1.0, 1.0, 0.0, 0.0, 1.0, 0.0, 1.0, 1.0, 0.0, 0.0, 1.0, 0.0, 1.0, 1.0, 0.0, 0.0, 1.0, 0.0, 1.0, 1.0, 0.0, 0.0, 1.0, 0.0, 1.0, 1.0, 0.0, 0.0, 1.0, 0.0, 1.0, 1.0, 0.0, 0.0, 1.0, 0.0, 1.0, 1.0, 0.0, 0.0, 1.0, 0.0, 1.0, 1.0, 0.0, 0.0, 1.0, 0.0, 1.0, 1.0, 0.0, 0.0, 1.0, 0.0, 1.0, 1.0, 0.0, 0.0, 1.0, 0.0, 1.0, 1.0, 0.0, 0.0, 1.0, 0.0, 1.0, 1.0, 0.0, 0.0, 1.0, 0.0, 1.0, 1.0, 0.0, 0.0, 1.0, 0.0, 1.0, 1.0, 0.0, 0.0, 1.0, 0.0, 1.0, 1.0, 0.0, 0.0, 1.0, 0.0, 1.0, 1.0, 0.0, 0.0, 1.0, 0.0, 1.0, 1.0, 0.0, 0.0, 1.0, 0.0, 1.0, 1.0, 0.0, 0.0, 1.0, 0.0, 1.0, 1.0, 0.0, 0.0, 1.0, 0.0, 1.0, 1.0, 0.0, 0.0, 1.0, 0.0, 1.0, 1.0, 0.0, 0.0, 1.0, 0.0, 1.0, 1.0, 0.0, 0.0, 1.0, 0.0, 1.0, 1.0, 0.0, 0.0, 1.0, 0.0, 1.0, 1.0, 0.0, 0.0, 1.0, 0.0, 1.0, 1.0, 0.0, 0.0, 1.0, 0.0, 1.0, 1.0, 0.0, 0.0, 1.0, 0.0, 1.0, 1.0, 0.0, 0.0, 1.0, 0.0, 1.0, 1.0, 0.0, 0.0, 1.0, 0.0, 1.0, 1.0, 0.0, 0.0, 1.0, 0.0, 1.0, 1.0, 0.0, 0.0, 1.0, 0.0, 1.0, 1.0, 0.0, 0.0, 1.0, 0.0, 1.0, 1.0, 0.0, 0.0, 1.0, 0.0, 1.0, 1.0, 0.0, 0.0, 1.0, 0.0, 1.0, 1.0, 0.0, 0.0, 1.0, 0.0, 1.0, 1.0, 0.0, 0.0, 1.0, 0.0, 1.0, 1.0, 0.0, 0.0, 1.0, 0.0, 1.0, 1.0, 0.0, 0.0, 1.0, 0.0, 1.0, 1.0, 0.0, 0.0, 1.0, 0.0, 1.0, 1.0, 0.0, 0.0, 1.0, 0.0, 1.0, 1.0, 0.0, 0.0, 1.0, 0.0, 1.0, 1.0, 0.0, 0.0, 1.0, 0.0, 1.0, 1.0, 0.0, 0.0, 1.0, 0.0, 1.0, 1.0, 0.0, 0.0, 1.0, 0.0, 1.0, 1.0, 0.0, 0.0, 1.0, 0.0, 1.0, 1.0, 0.0, 0.0, 1.0, 0.0, 1.0, 1.0, 0.0, 0.0, 1.0, 0.0, 1.0, 1.0, 0.0, 0.0, 1.0, 0.0, 1.0, 1.0, 0.0, 0.0, 1.0, 0.0, 1.0, 1.0, 0.0, 0.0, 1.0, 0.0, 1.0, 1.0, 0.0, 0.0, 1.0, 0.0, 1.0, 1.0, 0.0, 0.0, 1.0, 0.0, 1.0, 1.0, 0.0, 0.0, 1.0, 0.0, 1.0, 1.0, 0.0, 0.0, 1.0, 0.0, 1.0, 1.0, 0.0, 0.0, 1.0, 0.0, 1.0, 1.0, 0.0, 0.0, 1.0, 0.0, 1.0, 1.0, 0.0, 0.0, 1.0, 0.0, 1.0, 1.0, 0.0, 0.0, 1.0, 0.0, 1.0, 1.0, 0.0, 0.0, 1.0, 0.0, 1.0, 1.0, 0.0, 0.0, 1.0, 0.0, 1.0, 1.0, 0.0, 0.0, 1.0, 0.0, 1.0, 1.0, 0.0, 0.0, 1.0, 0.0, 1.0, 1.0, 0.0, 0.0, 1.0, 0.0, 1.0, 1.0, 0.0, 0.0, 1.0, 0.0, 1.0, 1.0, 0.0, 0.0, 1.0, 0.0, 1.0, 1.0, 0.0, 0.0, 1.0, 0.0, 1.0, 1.0, 0.0, 0.0, 1.0, 0.0, 1.0, 1.0, 0.0, 0.0, 1.0, 0.0, 1.0, 1.0, 0.0, 0.0, 1.0, 0.0, 1.0, 1.0, 0.0, 0.0, 1.0, 0.0, 1.0, 1.0, 0.0, 0.0, 1.0, 0.0, 1.0, 1.0, 0.0, 0.0, 1.0, 0.0, 1.0, 1.0, 0.0, 0.0, 1.0, 0.0, 1.0, 1.0, 0.0, 0.0, 1.0, 0.0, 1.0, 1.0, 0.0, 0.0, 1.0, 0.0, 1.0, 1.0, 0.0, 0.0, 1.0, 0.0, 1.0, 1.0, 0.0, 0.0, 1.0, 0.0, 1.0, 1.0, 0.0, 0.0, 1.0, 0.0, 1.0, 1.0, 0.0, 0.0, 1.0, 0.0, 1.0, 1.0, 0.0, 0.0, 1.0, 0.0, 1.0, 1.0, 0.0, 0.0, 1.0, 0.0, 1.0, 1.0, 0.0, 0.0, 1.0, 0.0, 1.0, 1.0, 0.0, 0.0, 1.0, 0.0, 1.0, 1.0, 0.0, 0.0, 1.0, 0.0, 1.0, 1.0, 0.0, 0.0, 1.0, 0.0, 1.0, 1.0, 0.0, 0.0, 1.0, 0.0, 1.0, 1.0, 0.0, 0.0, 1.0, 0.0, 1.0, 1.0, 0.0, 0.0, 1.0, 0.0, 1.0, 1.0, 0.0, 0.0, 1.0, 0.0, 1.0, 1.0, 0.0, 0.0, 1.0, 0.0, 1.0, 1.0, 0.0, 0.0, 1.0, 0.0, 1.0, 1.0, 0.0, 0.0, 1.0, 0.0, 1.0, 1.0, 0.0, 0.0, 1.0, 0.0, 1.0, 1.0, 0.0, 0.0, 1.0, 0.0, 1.0, 1.0, 0.0, 0.0, 1.0, 0.0, 1.0, 1.0, 0.0, 0.0, 1.0, 0.0, 1.0, 1.0, 0.0, 0.0, 1.0, 0.0, 1.0, 1.0, 0.0, 0.0, 1.0, 0.0, 1.0, 1.0, 0.0, 0.0, 1.0, 0.0, 1.0, 1.0, 0.0, 0.0, 1.0, 0.0, 1.0, 1.0, 0.0, 0.0, 1.0, 0.0, 1.0, 1.0, 0.0, 0.0, 1.0, 0.0, 1.0, 1.0, 0.0, 0.0, 1.0, 0.0, 1.0, 1.0, 0.0, 0.0, 1.0, 0.0, 1.0, 1.0, 0.0, 0.0, 1.0, 0.0, 1.0, 1.0, 0.0, 0.0, 1.0, 0.0, 1.0, 1.0, 0.0, 0.0, 1.0, 0.0, 1.0, 1.0, 0.0, 0.0, 1.0, 0.0, 1.0, 1.0, 0.0, 0.0, 1.0, 0.0, 1.0, 1.0, 0.0, 0.0, 1.0, 0.0, 1.0, 1.0, 0.0, 0.0, 1.0, 0.0, 1.0, 1.0, 0.0, 0.0, 1.0, 0.0, 1.0, 1.0, 0.0, 0.0, 1.0, 0.0, 1.0, 1.0, 0.0, 0.0, 1.0, 0.0, 1.0, 1.0, 0.0, 0.0, 1.0, 0.0, 1.0, 1.0, 0.0, 0.0, 1.0, 0.0, 1.0, 1.0, 0.0, 0.0, 1.0, 0.0, 1.0, 1.0, 0.0, 0.0, 1.0, 0.0, 1.0, 1.0, 0.0, 0.0, 1.0, 0.0, 1.0, 1.0, 0.0, 0.0, 1.0, 0.0, 1.0, 1.0, 0.0, 0.0, 1.0, 0.0, 1.0, 1.0, 0.0, 0.0, 1.0, 0.0, 1.0, 1.0, 0.0, 0.0, 1.0, 0.0, 1.0, 1.0, 0.0, 0.0, 1.0, 0.0, 1.0, 1.0, 0.0, 0.0, 1.0, 0.0, 1.0, 1.0, 0.0, 0.0, 1.0, 0.0, 1.0, 1.0, 0.0, 0.0, 1.0, 0.0, 1.0, 1.0, 0.0, 0.0, 1.0, 0.0, 1.0, 1.0, 0.0, 0.0, 1.0, 0.0, 1.0, 1.0, 0.0, 0.0, 1.0, 0.0, 1.0, 1.0, 0.0, 0.0, 1.0, 0.0, 1.0, 1.0, 0.0, 0.0, 1.0, 0.0, 1.0, 1.0, 0.0, 0.0, 1.0, 0.0, 1.0, 1.0, 0.0, 0.0, 1.0, 0.0, 1.0, 1.0, 0.0, 0.0, 1.0, 0.0, 1.0, 1.0, 0.0, 0.0, 1.0, 0.0, 1.0, 1.0, 0.0, 0.0, 1.0, 0.0, 1.0, 1.0, 0.0, 0.0, 1.0, 0.0, 1.0, 1.0, 0.0, 0.0, 1.0, 0.0, 1.0, 1.0, 0.0, 0.0, 1.0, 0.0, 1.0, 1.0, 0.0, 0.0, 1.0, 0.0, 1.0, 1.0, 0.0, 0.0, 1.0, 0.0, 1.0, 1.0, 0.0, 0.0, 1.0, 0.0, 1.0, 1.0, 0.0, 0.0, 1.0, 0.0, 1.0, 1.0, 0.0, 0.0, 1.0, 0.0, 1.0, 1.0, 0.0, 0.0, 1.0, 0.0, 1.0, 1.0, 0.0, 0.0, 1.0, 0.0, 1.0, 1.0, 0.0, 0.0, 1.0, 0.0, 1.0, 1.0, 0.0, 0.0, 1.0, 0.0, 1.0, 1.0, 0.0, 0.0, 1.0, 0.0, 1.0, 1.0, 0.0, 0.0, 1.0, 0.0, 1.0, 1.0, 0.0, 0.0, 1.0, 0.0, 1.0, 1.0, 0.0, 0.0, 1.0, 0.0, 1.0, 1.0, 0.0, 0.0, 1.0, 0.0, 1.0, 1.0, 0.0, 0.0, 1.0, 0.0, 1.0, 1.0, 0.0, 0.0, 1.0, 0.0, 1.0, 1.0, 0.0, 0.0, 1.0, 0.0, 1.0, 1.0, 0.0, 0.0, 1.0, 0.0, 1.0, 1.0, 0.0, 0.0, 1.0, 0.0, 1.0, 1.0, 0.0, 0.0, 1.0, 0.0, 1.0, 1.0, 0.0, 0.0, 1.0, 0.0, 1.0, 1.0, 0.0, 0.0, 1.0, 0.0, 1.0, 1.0, 0.0, 0.0, 1.0, 0.0, 1.0, 1.0, 0.0, 0.0, 1.0, 0.0, 1.0, 1.0, 0.0, 0.0, 1.0, 0.0, 1.0, 1.0, 0.0, 0.0, 1.0, 0.0, 1.0, 1.0, 0.0, 0.0, 1.0, 0.0, 1.0, 1.0, 0.0, 0.0, 1.0, 0.0, 1.0, 1.0, 0.0, 0.0, 1.0, 0.0, 1.0, 1.0, 0.0, 0.0, 1.0, 0.0, 1.0, 1.0, 0.0, 0.0, 1.0, 0.0, 1.0, 1.0, 0.0, 0.0, 1.0, 0.0, 1.0, 1.0, 0.0, 0.0, 1.0, 0.0, 1.0, 1.0, 0.0, 0.0, 1.0, 0.0, 1.0, 1.0, 0.0, 0.0, 1.0, 0.0, 1.0, 1.0, 0.0, 0.0, 1.0, 0.0, 1.0, 1.0, 0.0, 0.0, 1.0, 0.0, 1.0, 1.0, 0.0, 0.0, 1.0, 0.0, 1.0, 1.0, 0.0, 0.0, 1.0, 0.0, 1.0, 1.0, 0.0, 0.0, 1.0, 0.0, 1.0, 1.0, 0.0, 0.0, 1.0, 0.0, 1.0, 1.0, 0.0, 0.0, 1.0, 0.0, 1.0, 1.0, 0.0, 0.0, 1.0, 0.0, 1.0, 1.0, 0.0, 0.0, 1.0, 0.0, 1.0, 1.0, 0.0, 0.0, 1.0, 0.0, 1.0, 1.0, 0.0, 0.0, 1.0, 0.0, 1.0, 1.0, 0.0, 0.0, 1.0, 0.0, 1.0, 1.0, 0.0, 0.0, 1.0, 0.0, 1.0, 1.0, 0.0, 0.0, 1.0, 0.0, 1.0, 1.0, 0.0, 0.0, 1.0, 0.0, 1.0, 1.0, 0.0, 0.0, 1.0, 0.0, 1.0, 1.0, 0.0, 0.0, 1.0, 0.0, 1.0, 1.0, 0.0, 0.0, 1.0, 0.0, 1.0, 1.0, 0.0, 0.0, 1.0, 0.0, 1.0, 1.0, 0.0, 0.0, 1.0, 0.0, 1.0, 1.0, 0.0, 0.0, 1.0, 0.0, 1.0, 1.0, 0.0, 0.0, 1.0, 0.0, 1.0, 1.0, 0.0, 0.0, 1.0, 0.0, 1.0, 1.0, 0.0, 0.0, 1.0, 0.0, 1.0, 1.0, 0.0, 0.0, 1.0, 0.0, 1.0, 1.0, 0.0, 0.0, 1.0, 0.0, 1.0, 1.0, 0.0, 0.0, 1.0, 0.0, 1.0, 1.0, 0.0, 0.0, 1.0, 0.0, 1.0, 1.0, 0.0, 0.0, 1.0, 0.0, 1.0, 1.0, 0.0, 0.0, 1.0, 0.0, 1.0, 1.0, 0.0, 0.0, 1.0, 0.0, 1.0, 1.0, 0.0, 0.0, 1.0, 0.0, 1.0, 1.0, 0.0, 0.0, 1.0, 0.0, 1.0, 1.0, 0.0, 0.0, 1.0, 0.0, 1.0, 1.0, 0.0, 0.0, 1.0, 0.0, 1.0, 1.0, 0.0, 0.0, 1.0, 0.0, 1.0, 1.0, 0.0, 0.0, 1.0, 0.0, 1.0, 1.0, 0.0, 0.0, 1.0, 0.0, 1.0, 1.0, 0.0, 0.0, 1.0, 0.0, 1.0, 1.0, 0.0, 0.0, 1.0, 0.0, 1.0, 1.0, 0.0, 0.0, 1.0, 0.0, 1.0, 1.0, 0.0, 0.0, 1.0, 0.0, 1.0, 1.0, 0.0, 0.0, 1.0, 0.0, 1.0, 1.0, 0.0, 0.0, 1.0, 0.0, 1.0, 1.0, 0.0, 0.0, 1.0, 0.0, 1.0, 1.0, 0.0, 0.0, 1.0, 0.0, 1.0, 1.0, 0.0, 0.0, 1.0, 0.0, 1.0, 1.0, 0.0, 0.0, 1.0, 0.0, 1.0, 1.0, 0.0, 0.0, 1.0, 0.0, 1.0, 1.0, 0.0, 0.0, 1.0, 0.0, 1.0, 1.0, 0.0, 0.0, 1.0, 0.0, 1.0, 1.0, 0.0, 0.0, 1.0, 0.0, 1.0, 1.0, 0.0, 0.0, 1.0, 0.0, 1.0, 1.0, 0.0, 0.0, 1.0, 0.0, 1.0, 1.0, 0.0, 0.0, 1.0, 0.0, 1.0, 1.0, 0.0, 0.0, 1.0, 0.0, 1.0, 1.0, 0.0, 0.0, 1.0, 0.0, 1.0, 1.0, 0.0, 0.0, 1.0, 0.0, 1.0, 1.0, 0.0, 0.0, 1.0, 0.0, 1.0, 1.0, 0.0, 0.0, 1.0, 0.0, 1.0, 1.0, 0.0, 0.0, 1.0, 0.0, 1.0, 1.0, 0.0, 0.0, 1.0, 0.0, 1.0, 1.0, 0.0, 0.0, 1.0, 0.0, 1.0, 1.0, 0.0, 0.0, 1.0, 0.0, 1.0, 1.0, 0.0, 0.0, 1.0, 0.0, 1.0, 1.0, 0.0, 0.0, 1.0, 0.0, 1.0, 1.0, 0.0, 0.0, 1.0, 0.0, 1.0, 1.0, 0.0, 0.0, 1.0, 0.0, 1.0, 1.0, 0.0, 0.0, 1.0, 0.0, 1.0, 1.0, 0.0, 0.0, 1.0, 0.0, 1.0, 1.0, 0.0, 0.0, 1.0, 0.0, 1.0, 1.0, 0.0, 0.0, 1.0, 0.0, 1.0, 1.0, 0.0, 0.0, 1.0, 0.0, 1.0, 1.0, 0.0, 0.0, 1.0, 0.0, 1.0, 1.0, 0.0, 0.0, 1.0, 0.0, 1.0, 1.0, 0.0, 0.0, 1.0, 0.0, 1.0, 1.0, 0.0, 0.0, 1.0, 0.0, 1.0, 1.0, 0.0, 0.0, 1.0, 0.0, 1.0, 1.0, 0.0, 0.0, 1.0, 0.0, 1.0, 1.0, 0.0, 0.0, 1.0, 0.0, 1.0, 1.0, 0.0, 0.0, 1.0, 0.0, 1.0, 1.0, 0.0, 0.0, 1.0, 0.0, 1.0, 1.0, 0.0, 0.0, 1.0, 0.0, 1.0, 1.0, 0.0, 0.0, 1.0, 0.0, 1.0, 1.0, 0.0, 0.0, 1.0, 0.0, 1.0, 1.0, 0.0, 0.0, 1.0, 0.0, 1.0, 1.0, 0.0, 0.0, 1.0, 0.0, 1.0, 1.0, 0.0, 0.0, 1.0, 0.0, 1.0, 1.0, 0.0, 0.0, 1.0, 0.0, 1.0, 1.0, 0.0, 0.0, 1.0, 0.0, 1.0, 1.0, 0.0, 0.0, 1.0, 0.0, 1.0, 1.0, 0.0, 0.0, 1.0, 0.0, 1.0, 1.0, 0.0, 0.0, 1.0, 0.0, 1.0, 1.0, 0.0, 0.0, 1.0, 0.0, 1.0, 1.0, 0.0, 0.0, 1.0, 0.0, 1.0, 1.0, 0.0, 0.0, 1.0, 0.0, 1.0, 1.0, 0.0, 0.0, 1.0, 0.0, 1.0, 1.0, 0.0, 0.0, 1.0, 0.0, 1.0, 1.0, 0.0, 0.0, 1.0, 0.0, 1.0, 1.0, 0.0, 0.0, 1.0, 0.0, 1.0, 1.0, 0.0, 0.0, 1.0, 0.0, 1.0, 1.0, 0.0, 0.0, 1.0, 0.0, 1.0, 1.0, 0.0, 0.0, 1.0, 0.0, 1.0, 1.0, 0.0, 0.0, 1.0, 0.0, 1.0, 1.0, 0.0, 0.0, 1.0, 0.0, 1.0, 1.0, 0.0, 0.0, 1.0, 0.0, 1.0, 1.0, 0.0, 0.0, 1.0, 0.0, 1.0, 1.0, 0.0, 0.0, 1.0, 0.0, 1.0, 1.0, 0.0, 0.0, 1.0, 0.0, 1.0, 1.0, 0.0, 0.0, 1.0, 0.0, 1.0, 1.0, 0.0, 0.0, 1.0, 0.0, 1.0, 1.0, 0.0, 0.0, 1.0, 0.0, 1.0, 1.0, 0.0, 0.0, 1.0, 0.0, 1.0, 1.0, 0.0, 0.0, 1.0, 0.0, 1.0, 1.0, 0.0, 0.0, 1.0, 0.0, 1.0, 1.0, 0.0, 0.0, 1.0, 0.0, 1.0, 1.0, 0.0, 0.0, 1.0, 0.0, 1.0, 1.0, 0.0, 0.0, 1.0, 0.0, 1.0, 1.0, 0.0, 0.0, 1.0, 0.0, 1.0, 1.0, 0.0, 0.0, 1.0, 0.0, 1.0, 1.0, 0.0, 0.0, 1.0, 0.0, 1.0, 1.0, 0.0, 0.0, 1.0, 0.0, 1.0, 1.0, 0.0, 0.0, 1.0, 0.0, 1.0, 1.0, 0.0, 0.0, 1.0, 0.0, 1.0, 1.0, 0.0, 0.0, 1.0, 0.0, 1.0, 1.0, 0.0, 0.0, 1.0, 0.0, 1.0, 1.0, 0.0, 0.0, 1.0, 0.0, 1.0, 1.0, 0.0, 0.0, 1.0, 0.0, 1.0, 1.0, 0.0, 0.0, 1.0, 0.0, 1.0, 1.0, 0.0, 0.0, 1.0, 0.0, 1.0, 1.0, 0.0, 0.0, 1.0, 0.0, 1.0, 1.0, 0.0, 0.0, 1.0, 0.0, 1.0, 1.0, 0.0, 0.0, 1.0, 0.0, 1.0, 1.0, 0.0, 0.0, 1.0, 0.0, 1.0, 1.0, 0.0, 0.0, 1.0, 0.0, 1.0, 1.0, 0.0, 0.0, 1.0, 0.0, 1.0, 1.0, 0.0, 0.0, 1.0, 0.0, 1.0, 1.0, 0.0, 0.0, 1.0, 0.0, 1.0, 1.0, 0.0, 0.0, 1.0, 0.0, 1.0, 1.0, 0.0, 0.0, 1.0, 0.0, 1.0, 1.0, 0.0, 0.0, 1.0, 0.0, 1.0, 1.0, 0.0, 0.0, 1.0, 0.0, 1.0, 1.0, 0.0, 0.0, 1.0, 0.0, 1.0, 1.0, 0.0, 0.0, 1.0, 0.0, 1.0, 1.0, 0.0, 0.0, 1.0, 0.0, 1.0, 1.0, 0.0, 0.0, 1.0, 0.0, 1.0, 1.0, 0.0, 0.0, 1.0, 0.0, 1.0, 1.0, 0.0, 0.0, 1.0, 0.0, 1.0, 1.0, 0.0, 0.0, 1.0, 0.0, 1.0, 1.0, 0.0, 0.0, 1.0, 0.0, 1.0, 1.0, 0.0, 0.0, 1.0, 0.0, 1.0, 1.0, 0.0, 0.0, 1.0, 0.0, 1.0, 1.0, 0.0, 0.0, 1.0, 0.0, 1.0, 1.0, 0.0, 0.0, 1.0, 0.0, 1.0, 1.0, 0.0, 0.0, 1.0, 0.0, 1.0, 1.0, 0.0, 0.0, 1.0, 0.0, 1.0, 1.0, 0.0, 0.0, 1.0, 0.0, 1.0, 1.0, 0.0, 0.0, 1.0, 0.0, 1.0, 1.0, 0.0, 0.0, 1.0, 0.0, 1.0, 1.0, 0.0, 0.0, 1.0, 0.0, 1.0, 1.0, 0.0, 0.0, 1.0, 0.0, 1.0, 1.0, 0.0, 0.0, 1.0, 0.0, 1.0, 1.0, 0.0, 0.0, 1.0, 0.0, 1.0, 1.0, 0.0, 0.0, 1.0, 0.0, 1.0, 1.0, 0.0, 0.0, 1.0, 0.0, 1.0, 1.0, 0.0, 0.0, 1.0, 0.0, 1.0, 1.0, 0.0, 0.0, 1.0, 0.0, 1.0, 1.0, 0.0, 0.0, 1.0, 0.0, 1.0, 1.0, 0.0, 0.0, 1.0, 0.0, 1.0, 1.0, 0.0, 0.0, 1.0, 0.0, 1.0, 1.0, 0.0, 0.0, 1.0, 0.0, 1.0, 1.0, 0.0, 0.0, 1.0, 0.0, 1.0, 1.0, 0.0, 0.0, 1.0, 0.0, 1.0, 1.0, 0.0, 0.0, 1.0, 0.0, 1.0, 1.0, 0.0, 0.0, 1.0, 0.0, 1.0, 1.0, 0.0, 0.0, 1.0, 0.0, 1.0, 1.0, 0.0, 0.0, 1.0, 0.0, 1.0, 1.0, 0.0, 0.0, 1.0, 0.0, 1.0, 1.0, 0.0, 0.0, 1.0, 0.0, 1.0, 1.0, 0.0, 0.0, 1.0, 0.0, 1.0, 1.0, 0.0, 0.0, 1.0, 0.0, 1.0, 1.0, 0.0, 0.0, 1.0, 0.0, 1.0, 1.0, 0.0, 0.0, 1.0, 0.0, 1.0, 1.0, 0.0, 0.0, 1.0, 0.0, 1.0, 1.0, 0.0, 0.0, 1.0, 0.0, 1.0, 1.0, 0.0, 0.0, 1.0, 0.0, 1.0, 1.0, 0.0, 0.0, 1.0, 0.0, 1.0, 1.0, 0.0, 0.0, 1.0, 0.0, 1.0, 1.0, 0.0, 0.0, 1.0, 0.0, 1.0, 1.0, 0.0, 0.0, 1.0, 0.0, 1.0, 1.0, 0.0, 0.0, 1.0, 0.0, 1.0, 1.0, 0.0, 0.0, 1.0, 0.0, 1.0, 1.0, 0.0, 0.0, 1.0, 0.0, 1.0, 1.0, 0.0, 0.0, 1.0, 0.0, 1.0, 1.0, 0.0, 0.0, 1.0, 0.0, 1.0, 1.0, 0.0, 0.0, 1.0, 0.0, 1.0, 1.0, 0.0, 0.0, 1.0, 0.0, 1.0, 1.0, 0.0, 0.0, 1.0, 0.0, 1.0, 1.0, 0.0, 0.0, 1.0, 0.0, 1.0, 1.0, 0.0, 0.0, 1.0, 0.0, 1.0, 1.0, 0.0, 0.0, 1.0, 0.0, 1.0, 1.0, 0.0, 0.0, 1.0, 0.0, 1.0, 1.0, 0.0, 0.0, 1.0, 0.0, 1.0, 1.0, 0.0, 0.0, 1.0, 0.0, 1.0, 1.0, 0.0, 0.0, 1.0, 0.0, 1.0, 1.0, 0.0, 0.0, 1.0, 0.0, 1.0, 1.0, 0.0, 0.0, 1.0, 0.0, 1.0, 1.0, 0.0, 0.0, 1.0, 0.0, 1.0, 1.0, 0.0, 0.0, 1.0, 0.0, 1.0, 1.0, 0.0, 0.0, 1.0, 0.0, 1.0, 1.0, 0.0, 0.0, 1.0, 0.0, 1.0, 1.0, 0.0, 0.0, 1.0, 0.0, 1.0, 1.0, 0.0, 0.0, 1.0, 0.0, 1.0, 1.0, 0.0, 0.0, 1.0, 0.0, 1.0, 1.0, 0.0, 0.0, 1.0, 0.0, 1.0, 1.0, 0.0, 0.0, 1.0, 0.0, 1.0, 1.0, 0.0, 0.0, 1.0, 0.0, 1.0, 1.0, 0.0, 0.0, 1.0, 0.0, 1.0, 1.0, 0.0, 0.0, 1.0, 0.0, 1.0, 1.0, 0.0, 0.0, 1.0, 0.0, 1.0, 1.0, 0.0, 0.0, 1.0, 0.0, 1.0, 1.0, 0.0, 0.0, 1.0, 0.0, 1.0, 1.0, 0.0, 0.0, 1.0, 0.0, 1.0, 1.0, 0.0, 0.0, 1.0, 0.0, 1.0, 1.0, 0.0, 0.0, 1.0, 0.0, 1.0, 1.0, 0.0, 0.0, 1.0, 0.0, 1.0, 1.0, 0.0, 0.0, 1.0, 0.0, 1.0, 1.0, 0.0, 0.0, 1.0, 0.0, 1.0, 1.0, 0.0, 0.0, 1.0, 0.0, 1.0, 1.0, 0.0, 0.0, 1.0, 0.0, 1.0, 1.0, 0.0, 0.0, 1.0, 0.0, 1.0, 1.0, 0.0, 0.0, 1.0, 0.0, 1.0, 1.0, 0.0, 0.0, 1.0, 0.0, 1.0, 1.0, 0.0, 0.0, 1.0, 0.0, 1.0, 1.0, 0.0, 0.0, 1.0, 0.0, 1.0, 1.0, 0.0, 0.0, 1.0, 0.0, 1.0, 1.0, 0.0, 0.0, 1.0, 0.0, 1.0, 1.0, 0.0, 0.0, 1.0, 0.0, 1.0, 1.0, 0.0, 0.0, 1.0, 0.0, 1.0, 1.0, 0.0, 0.0, 1.0, 0.0, 1.0, 1.0, 0.0, 0.0, 1.0, 0.0, 1.0, 1.0, 0.0, 0.0, 1.0, 0.0, 1.0, 1.0, 0.0, 0.0, 1.0, 0.0, 1.0, 1.0, 0.0, 0.0, 1.0, 0.0, 1.0, 1.0, 0.0, 0.0, 1.0, 0.0, 1.0, 1.0, 0.0, 0.0, 1.0, 0.0, 1.0, 1.0, 0.0, 0.0, 1.0, 0.0, 1.0, 1.0, 0.0, 0.0, 1.0, 0.0, 1.0, 1.0, 0.0, 0.0, 1.0, 0.0, 1.0, 1.0, 0.0, 0.0, 1.0, 0.0, 1.0, 1.0, 0.0, 0.0, 1.0, 0.0, 1.0, 1.0, 0.0, 0.0, 1.0, 0.0, 1.0, 1.0, 0.0, 0.0, 1.0, 0.0, 1.0, 1.0, 0.0, 0.0, 1.0, 0.0, 1.0, 1.0, 0.0, 0.0, 1.0, 0.0, 1.0, 1.0, 0.0, 0.0, 1.0, 0.0, 1.0, 1.0, 0.0, 0.0, 1.0, 0.0, 1.0, 1.0, 0.0, 0.0, 1.0, 0.0, 1.0, 1.0, 0.0, 0.0, 1.0, 0.0, 1.0, 1.0, 0.0, 0.0, 1.0, 0.0, 1.0, 1.0, 0.0, 0.0, 1.0, 0.0, 1.0, 1.0, 0.0, 0.0, 1.0, 0.0, 1.0, 1.0, 0.0, 0.0, 1.0, 0.0, 1.0, 1.0, 0.0, 0.0, 1.0, 0.0, 1.0, 1.0, 0.0, 0.0, 1.0, 0.0, 1.0, 1.0, 0.0, 0.0, 1.0, 0.0, 1.0, 1.0, 0.0, 0.0, 1.0, 0.0, 1.0, 1.0, 0.0, 0.0, 1.0, 0.0, 1.0, 1.0, 0.0, 0.0, 1.0, 0.0, 1.0, 1.0, 0.0, 0.0, 1.0, 0.0, 1.0, 1.0, 0.0, 0.0, 1.0, 0.0, 1.0, 1.0, 0.0, 0.0, 1.0, 0.0, 1.0, 1.0, 0.0, 0.0, 1.0, 0.0, 1.0, 1.0, 0.0, 0.0, 1.0, 0.0, 1.0, 1.0, 0.0, 0.0, 1.0, 0.0, 1.0, 1.0, 0.0, 0.0, 1.0, 0.0, 1.0, 1.0, 0.0, 0.0, 1.0, 0.0, 1.0, 1.0, 0.0, 0.0, 1.0, 0.0, 1.0, 1.0, 0.0, 0.0, 1.0, 0.0, 1.0, 1.0, 0.0, 0.0, 1.0, 0.0, 1.0, 1.0, 0.0, 0.0, 1.0, 0.0, 1.0, 1.0, 0.0, 0.0, 1.0, 0.0, 1.0, 1.0, 0.0, 0.0, 1.0, 0.0, 1.0, 1.0, 0.0, 0.0, 1.0, 0.0, 1.0, 1.0, 0.0, 0.0, 1.0, 0.0, 1.0, 1.0, 0.0, 0.0, 1.0, 0.0, 1.0, 1.0, 0.0, 0.0, 1.0, 0.0, 1.0, 1.0, 0.0, 0.0, 1.0, 0.0, 1.0, 1.0, 0.0, 0.0, 1.0, 0.0, 1.0, 1.0, 0.0, 0.0, 1.0, 0.0, 1.0, 1.0, 0.0, 0.0, 1.0, 0.0, 1.0, 1.0, 0.0, 0.0, 1.0, 0.0, 1.0, 1.0, 0.0, 0.0, 1.0, 0.0, 1.0, 1.0, 0.0, 0.0, 1.0, 0.0, 1.0, 1.0, 0.0, 0.0, 1.0, 0.0, 1.0, 1.0, 0.0, 0.0, 1.0, 0.0, 1.0, 1.0, 0.0, 0.0, 1.0, 0.0, 1.0, 1.0, 0.0, 0.0, 1.0, 0.0, 1.0, 1.0, 0.0, 0.0, 1.0, 0.0, 1.0, 1.0, 0.0, 0.0, 1.0, 0.0, 1.0, 1.0, 0.0, 0.0, 1.0, 0.0, 1.0, 1.0, 0.0, 0.0, 1.0, 0.0, 1.0, 1.0, 0.0, 0.0, 1.0, 0.0, 1.0, 1.0, 0.0, 0.0, 1.0, 0.0, 1.0, 1.0, 0.0, 0.0, 1.0, 0.0, 1.0, 1.0, 0.0, 0.0, 1.0, 0.0, 1.0, 1.0, 0.0, 0.0, 1.0, 0.0, 1.0, 1.0, 0.0, 0.0, 1.0, 0.0, 1.0, 1.0, 0.0, 0.0, 1.0, 0.0, 1.0, 1.0, 0.0, 0.0, 1.0, 0.0, 1.0, 1.0, 0.0, 0.0, 1.0, 0.0, 1.0, 1.0, 0.0, 0.0, 1.0, 0.0, 1.0, 1.0, 0.0, 0.0, 1.0, 0.0, 1.0, 1.0, 0.0, 0.0, 1.0, 0.0, 1.0, 1.0, 0.0, 0.0, 1.0, 0.0, 1.0, 1.0, 0.0, 0.0, 1.0, 0.0, 1.0, 1.0, 0.0, 0.0, 1.0, 0.0, 1.0, 1.0, 0.0, 0.0, 1.0, 0.0, 1.0, 1.0, 0.0, 0.0, 1.0, 0.0, 1.0, 1.0, 0.0, 0.0, 1.0, 0.0, 1.0, 1.0, 0.0, 0.0, 1.0, 0.0, 1.0, 1.0, 0.0, 0.0, 1.0, 0.0, 1.0, 1.0, 0.0, 0.0, 1.0, 0.0, 1.0, 1.0, 0.0, 0.0, 1.0, 0.0, 1.0, 1.0, 0.0, 0.0, 1.0, 0.0, 1.0, 1.0, 0.0, 0.0, 1.0, 0.0, 1.0, 1.0, 0.0, 0.0, 1.0, 0.0, 1.0, 1.0, 0.0, 0.0, 1.0, 0.0, 1.0, 1.0, 0.0, 0.0, 1.0, 0.0, 1.0, 1.0, 0.0, 0.0, 1.0, 0.0, 1.0, 1.0, 0.0, 0.0, 1.0, 0.0, 1.0, 1.0, 0.0, 0.0, 1.0, 0.0, 1.0, 1.0, 0.0, 0.0, 1.0, 0.0, 1.0, 1.0, 0.0, 0.0, 1.0, 0.0, 1.0, 1.0, 0.0, 0.0, 1.0, 0.0, 1.0, 1.0, 0.0, 0.0, 1.0, 0.0, 1.0, 1.0, 0.0, 0.0, 1.0, 0.0, 1.0, 1.0, 0.0, 0.0, 1.0, 0.0, 1.0, 1.0, 0.0, 0.0, 1.0, 0.0, 1.0, 1.0, 0.0, 0.0, 1.0, 0.0, 1.0, 1.0, 0.0, 0.0, 1.0, 0.0, 1.0, 1.0, 0.0, 0.0, 1.0, 0.0, 1.0, 1.0, 0.0, 0.0, 1.0, 0.0, 1.0, 1.0, 0.0, 0.0, 1.0, 0.0, 1.0, 1.0, 0.0, 0.0, 1.0, 0.0, 1.0, 1.0])
me_cube.materials.append(mat_material)
me_cube.use_mirror_vertex_groups = False
me_cube.update()

# ---- objects
ob_cube = bpy.data.objects.new('Cube', me_cube)
ob_light = bpy.data.objects.new('Light', light_light)
ob_camera = bpy.data.objects.new('Camera', cam_camera)

# ---- transforms, parenting, visibility, modifiers, constraints
ob_cube.location = (0.0, 0.0, 0.0)
ob_cube.lock_rotations_4d = False
ob_cube.empty_display_type = 'ARROWS'
ob_cube.lineart.crease_threshold = 0.0
ob_light.location = (4.076, 1.005, 5.904)
ob_light.rotation_euler = (0.6503, 0.05522, 1.866)
ob_light.lock_rotations_4d = False
ob_light.empty_display_type = 'ARROWS'
ob_light.color = (0.0, 0.0, 0.0, 0.0)
ob_light.lineart.crease_threshold = 0.0
ob_camera.location = (7.359, -6.926, 4.958)
ob_camera.rotation_euler = (1.109, 0.0, 0.8149)
ob_camera.lock_rotations_4d = False
ob_camera.empty_display_type = 'ARROWS'
ob_camera.color = (0.0, 0.0, 0.0, 0.0)
ob_camera.display_type = 'WIRE'
ob_camera.lineart.crease_threshold = 0.0

# ---- collection membership
col_collection.objects.link(ob_cube)
col_collection.objects.link(ob_light)
col_collection.objects.link(ob_camera)

# ---- scene / render settings (as saved in the file)
scene.camera = ob_camera
scene.frame_start = 1; scene.frame_end = 250; scene.frame_set(1)
scene.render.engine = 'BLENDER_EEVEE_NEXT'
scene.cycles.sampling_pattern = 'TABULATED_SOBOL'
scene.cycles.use_light_tree = False
scene.view_settings.view_transform = 'Filmic'
bpy.context.view_layer.update()
